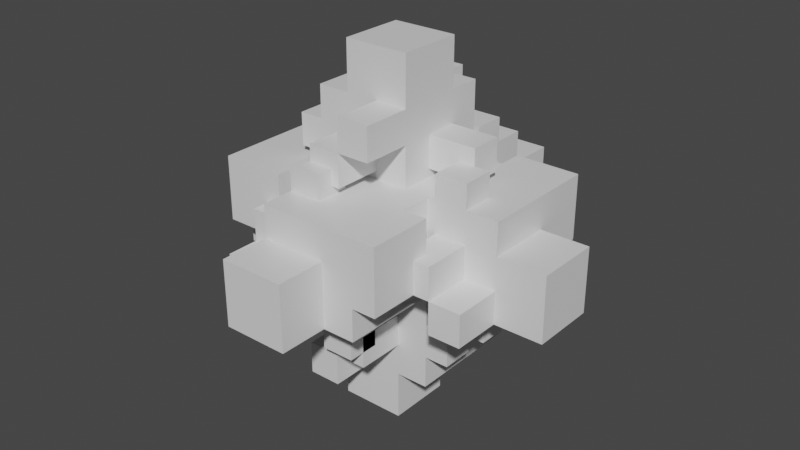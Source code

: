 # Source: RandCube1.blend  (saved by Blender 2.80.75; exported with 4.5.12 LTS)
import bpy
from mathutils import Matrix  # noqa: F401  (used for matrix-valued properties, if any)

bpy.ops.wm.read_factory_settings(use_empty=True)
scene = bpy.context.scene
scene.name = 'Scene'

# ---- collections
col_collection = bpy.data.collections.new('Collection'); scene.collection.children.link(col_collection)

# ---- materials (node trees are filled in below, after node groups)
mat_material = bpy.data.materials.new('Material')
mat_material.alpha_threshold = 0.0
mat_material.use_transparent_shadow = False
mat_material.line_color = (0.0, 0.0, 0.0, 1.0)

# ---- material node trees
mat_material.use_nodes = True; mat_material.node_tree.nodes.clear()
_N = mat_material.node_tree.nodes; _L = mat_material.node_tree.links
n0 = _N.new('ShaderNodeOutputMaterial'); n0.name = 'Material Output'; n0.location = (300, 300)
n1 = _N.new('ShaderNodeBsdfPrincipled'); n1.name = 'Principled BSDF'; n1.location = (10, 300)
n1.distribution = 'GGX'
n1.subsurface_method = 'BURLEY'
n1.inputs[2].default_value = 0.4
n1.inputs[3].default_value = 1.45
n1.inputs[27].default_value = (0.0, 0.0, 0.0, 1.0)
n1.inputs[28].default_value = 1.0
_L.new(n1.outputs[0], n0.inputs[0])
n0.is_active_output = True

# ---- world
world_world = bpy.data.worlds.new('World'); scene.world = world_world
world_world.use_nodes = True; world_world.node_tree.nodes.clear()
_N = world_world.node_tree.nodes; _L = world_world.node_tree.links
n0 = _N.new('ShaderNodeOutputWorld'); n0.name = 'World Output'; n0.location = (300, 300)
n1 = _N.new('ShaderNodeBackground'); n1.name = 'Background'; n1.location = (10, 300)
n1.inputs[0].default_value = (0.05088, 0.05088, 0.05088, 1.0)
_L.new(n1.outputs[0], n0.inputs[0])
n0.is_active_output = True
world_world.color = (0.05088, 0.05088, 0.05088)
world_world.use_sun_shadow = False
world_world.sun_shadow_jitter_overblur = 0.0

# ---- meshes
me_tessellation = bpy.data.meshes.new('Tessellation')
me_tessellation.from_pydata([(-1.571, 0.4286, 0.7143), (-0.4286, 0.4286, 0.7143), (-1.571, -0.7143, 0.7143), (-0.4286, -0.7143, 0.7143), (-1.571, 0.4286, -0.4286), (-0.4286, 0.4286, -0.4286), (-1.571, -0.7143, -0.4286), (-0.4286, -0.7143, -0.4286), (-0.4286, 0.04762, -0.4286), (-0.4286, -0.3333, -0.4286), (-1.571, 0.04762, 0.7143), (-1.571, -0.3333, 0.7143), (-1.571, -0.3333, -0.4286), (-1.571, 0.04762, -0.4286), (-0.4286, -0.3333, 0.7143), (-0.4286, 0.04762, 0.7143), (-1.19, 0.4286, 0.7143), (-0.8095, 0.4286, 0.7143), (-0.8095, -0.7143, -0.4286), (-1.19, -0.7143, -0.4286), (-1.19, -0.7143, 0.7143), (-0.8095, -0.7143, 0.7143), (-1.19, 0.4286, -0.4286), (-0.8095, 0.4286, -0.4286), (-1.19, 0.04762, 0.7143), (-0.8095, 0.04762, 0.7143), (-1.19, -0.3333, 0.7143), (-0.8095, -0.3333, 0.7143), (-1.19, -0.3333, -0.4286), (-0.8095, -0.3333, -0.4286), (-1.19, 0.04762, -0.4286), (-0.8095, 0.04762, -0.4286), (-0.4286, 0.4286, 0.3333), (-0.4286, 0.4286, -0.04762), (-1.571, -0.7143, 0.3333), (-1.571, -0.7143, -0.04762), (-0.4286, -0.7143, -0.04762), (-0.4286, -0.7143, 0.3333), (-1.571, 0.4286, -0.04762), (-1.571, 0.4286, 0.3333), (-0.4286, 0.04762, 0.3333), (-0.4286, 0.04762, -0.04762), (-0.4286, -0.3333, 0.3333), (-1.571, 1.0, -0.4286), (-1.19, 0.4286, 1.0), (-1.571, 0.04762, 0.3333), (-1.571, -0.3333, -0.04762), (-1.571, -0.3333, 0.3333), (-0.8095, 0.4286, -0.04762), (-0.8095, 0.4286, 0.3333), (-1.19, 0.4286, -0.04762), (-1.19, 0.4286, 0.3333), (-0.8095, -0.7143, 0.3333), (-0.8095, -0.7143, -0.04762), (-2.143, 0.04762, -0.4286), (-1.19, -0.7143, -0.04762), (-1.571, -1.0, 0.7143), (-1.19, -1.0, 0.7143), (-0.8095, -1.0, 0.7143), (-1.571, -1.0, 0.3333), (-1.571, -1.0, -0.04762), (-0.8095, -1.0, 0.3333), (-0.8095, -1.0, -0.04762), (-1.19, -1.0, 0.3333), (-1.19, -1.0, -0.04762), (-2.143, 0.4286, -0.4286), (-2.143, -0.3333, -0.4286), (-2.143, 0.4286, -0.04762), (-2.143, 0.4286, 0.3333), (-2.143, 0.04762, -0.04762), (-2.143, 0.04762, 0.3333), (-2.143, -0.3333, -0.04762), (-2.143, -0.3333, 0.3333), (-0.8095, 0.4286, 1.0), (-1.19, 0.04762, 1.0), (-0.8095, 0.04762, 1.0), (0.1429, -0.3333, -0.4286), (0.1429, -0.7143, -0.4286), (0.1429, 0.04762, -0.4286), (0.1429, 0.04762, -0.04762), (0.1429, -0.3333, -0.04762), (0.1429, -0.7143, -0.04762), (0.1429, -0.7143, 0.3333), (0.1429, 0.04762, 0.3333), (0.1429, -0.3333, 0.3333), (-1.19, 1.0, -0.4286), (-1.571, 1.0, -0.04762), (-0.8095, 1.0, -0.04762), (-0.8095, 1.0, 0.3333), (-1.19, 1.0, -0.04762), (-1.19, 1.0, 0.3333), (-1.19, -0.3333, -1.0), (-0.8095, -0.3333, -1.0), (-1.19, 0.04762, -1.0), (-0.8095, 0.04762, -1.0), (0.4286, 1.571, 0.7143), (0.4286, 0.4286, 0.7143), (-0.7143, 1.571, 0.7143), (-0.7143, 0.4286, 0.7143), (0.4286, 1.571, -0.4286), (0.4286, 0.4286, -0.4286), (-0.7143, 1.571, -0.4286), (-0.7143, 0.4286, -0.4286), (0.04762, 0.4286, -0.4286), (-0.3333, 0.4286, -0.4286), (0.04762, 1.571, 0.7143), (-0.3333, 1.571, 0.7143), (-0.3333, 1.571, -0.4286), (0.04762, 1.571, -0.4286), (-0.3333, 0.4286, 0.7143), (0.04762, 0.4286, 0.7143), (0.4286, 1.19, 0.7143), (0.4286, 0.8095, 0.7143), (-0.7143, 0.8095, -0.4286), (-0.7143, 1.19, -0.4286), (-0.7143, 1.19, 0.7143), (-0.7143, 0.8095, 0.7143), (0.4286, 1.19, -0.4286), (0.4286, 0.8095, -0.4286), (0.04762, 1.19, 0.7143), (0.04762, 0.8095, 0.7143), (-0.3333, 1.19, 0.7143), (-0.3333, 0.8095, 0.7143), (-0.3333, 1.19, -0.4286), (-0.3333, 0.8095, -0.4286), (0.04762, 1.19, -0.4286), (0.04762, 0.8095, -0.4286), (0.4286, 0.4286, 0.3333), (0.4286, 0.4286, -0.04762), (-0.7143, 1.571, 0.3333), (-0.7143, 1.571, -0.04762), (-0.7143, 0.4286, -0.04762), (-0.7143, 0.4286, 0.3333), (0.4286, 1.571, -0.04762), (0.4286, 1.571, 0.3333), (0.04762, 0.4286, 0.3333), (0.04762, 0.4286, -0.04762), (-0.3333, 0.4286, 0.3333), (1.0, 1.571, -0.4286), (0.4286, 1.19, 1.0), (0.04762, 1.571, 0.3333), (-0.3333, 1.571, -0.04762), (-0.3333, 1.571, 0.3333), (0.4286, 0.8095, -0.04762), (0.4286, 0.8095, 0.3333), (0.4286, 1.19, -0.04762), (0.4286, 1.19, 0.3333), (-0.7143, 0.8095, 0.3333), (-0.7143, 0.8095, -0.04762), (0.04762, 2.143, -0.4286), (-0.7143, 1.19, -0.04762), (-1.0, 1.571, 0.7143), (-1.0, 1.19, 0.7143), (-1.0, 0.8095, 0.7143), (-1.0, 1.571, 0.3333), (-1.0, 1.571, -0.04762), (-1.0, 0.8095, 0.3333), (-1.0, 0.8095, -0.04762), (-1.0, 1.19, 0.3333), (-1.0, 1.19, -0.04762), (0.4286, 2.143, -0.4286), (-0.3333, 2.143, -0.4286), (0.4286, 2.143, -0.04762), (0.4286, 2.143, 0.3333), (0.04762, 2.143, -0.04762), (0.04762, 2.143, 0.3333), (-0.3333, 2.143, -0.04762), (-0.3333, 2.143, 0.3333), (0.4286, 0.8095, 1.0), (0.04762, 1.19, 1.0), (0.04762, 0.8095, 1.0), (-0.3333, -0.1429, -0.4286), (-0.7143, -0.1429, -0.4286), (0.04762, -0.1429, -0.4286), (0.04762, -0.1429, -0.04762), (-0.3333, -0.1429, -0.04762), (-0.7143, -0.1429, -0.04762), (-0.7143, -0.1429, 0.3333), (0.04762, -0.1429, 0.3333), (-0.3333, -0.1429, 0.3333), (1.0, 1.19, -0.4286), (1.0, 1.571, -0.04762), (1.0, 0.8095, -0.04762), (1.0, 0.8095, 0.3333), (1.0, 1.19, -0.04762), (1.0, 1.19, 0.3333), (-0.3333, 1.19, -1.0), (-0.3333, 0.8095, -1.0), (0.04762, 1.19, -1.0), (0.04762, 0.8095, -1.0), (1.571, -0.4286, 0.7143), (0.4286, -0.4286, 0.7143), (1.571, 0.7143, 0.7143), (0.4286, 0.7143, 0.7143), (1.571, -0.4286, -0.4286), (0.4286, -0.4286, -0.4286), (1.571, 0.7143, -0.4286), (0.4286, 0.7143, -0.4286), (0.4286, -0.04762, -0.4286), (0.4286, 0.3333, -0.4286), (1.571, -0.04762, 0.7143), (1.571, 0.3333, 0.7143), (1.571, 0.3333, -0.4286), (1.571, -0.04762, -0.4286), (0.4286, 0.3333, 0.7143), (0.4286, -0.04762, 0.7143), (1.19, -0.4286, 0.7143), (0.8095, -0.4286, 0.7143), (0.8095, 0.7143, -0.4286), (1.19, 0.7143, -0.4286), (1.19, 0.7143, 0.7143), (0.8095, 0.7143, 0.7143), (1.19, -0.4286, -0.4286), (0.8095, -0.4286, -0.4286), (1.19, -0.04762, 0.7143), (0.8095, -0.04762, 0.7143), (1.19, 0.3333, 0.7143), (0.8095, 0.3333, 0.7143), (1.19, 0.3333, -0.4286), (0.8095, 0.3333, -0.4286), (1.19, -0.04762, -0.4286), (0.8095, -0.04762, -0.4286), (0.4286, -0.4286, 0.3333), (0.4286, -0.4286, -0.04762), (1.571, 0.7143, 0.3333), (1.571, 0.7143, -0.04762), (0.4286, 0.7143, -0.04762), (0.4286, 0.7143, 0.3333), (1.571, -0.4286, -0.04762), (1.571, -0.4286, 0.3333), (0.4286, -0.04762, 0.3333), (0.4286, -0.04762, -0.04762), (0.4286, 0.3333, 0.3333), (1.571, -1.0, -0.4286), (1.19, -0.4286, 1.0), (1.571, -0.04762, 0.3333), (1.571, 0.3333, -0.04762), (1.571, 0.3333, 0.3333), (0.8095, -0.4286, -0.04762), (0.8095, -0.4286, 0.3333), (1.19, -0.4286, -0.04762), (1.19, -0.4286, 0.3333), (0.8095, 0.7143, 0.3333), (0.8095, 0.7143, -0.04762), (2.143, -0.04762, -0.4286), (1.19, 0.7143, -0.04762), (1.571, 1.0, 0.7143), (1.19, 1.0, 0.7143), (0.8095, 1.0, 0.7143), (1.571, 1.0, 0.3333), (1.571, 1.0, -0.04762), (0.8095, 1.0, 0.3333), (0.8095, 1.0, -0.04762), (1.19, 1.0, 0.3333), (1.19, 1.0, -0.04762), (2.143, -0.4286, -0.4286), (2.143, 0.3333, -0.4286), (2.143, -0.4286, -0.04762), (2.143, -0.4286, 0.3333), (2.143, -0.04762, -0.04762), (2.143, -0.04762, 0.3333), (2.143, 0.3333, -0.04762), (2.143, 0.3333, 0.3333), (0.8095, -0.4286, 1.0), (1.19, -0.04762, 1.0), (0.8095, -0.04762, 1.0), (-0.1429, 0.3333, -0.4286), (-0.1429, 0.7143, -0.4286), (-0.1429, -0.04762, -0.4286), (-0.1429, -0.04762, -0.04762), (-0.1429, 0.3333, -0.04762), (-0.1429, 0.7143, -0.04762), (-0.1429, 0.7143, 0.3333), (-0.1429, -0.04762, 0.3333), (-0.1429, 0.3333, 0.3333), (1.19, -1.0, -0.4286), (1.571, -1.0, -0.04762), (0.8095, -1.0, -0.04762), (0.8095, -1.0, 0.3333), (1.19, -1.0, -0.04762), (1.19, -1.0, 0.3333), (1.19, 0.3333, -1.0), (0.8095, 0.3333, -1.0), (1.19, -0.04762, -1.0), (0.8095, -0.04762, -1.0), (-0.4286, -1.571, 0.7143), (-0.4286, -0.4286, 0.7143), (0.7143, -1.571, 0.7143), (0.7143, -0.4286, 0.7143), (-0.4286, -1.571, -0.4286), (-0.4286, -0.4286, -0.4286), (0.7143, -1.571, -0.4286), (0.7143, -0.4286, -0.4286), (-0.04762, -0.4286, -0.4286), (0.3333, -0.4286, -0.4286), (-0.04762, -1.571, 0.7143), (0.3333, -1.571, 0.7143), (0.3333, -1.571, -0.4286), (-0.04762, -1.571, -0.4286), (0.3333, -0.4286, 0.7143), (-0.04762, -0.4286, 0.7143), (-0.4286, -1.19, 0.7143), (-0.4286, -0.8095, 0.7143), (0.7143, -0.8095, -0.4286), (0.7143, -1.19, -0.4286), (0.7143, -1.19, 0.7143), (0.7143, -0.8095, 0.7143), (-0.4286, -1.19, -0.4286), (-0.4286, -0.8095, -0.4286), (-0.04762, -1.19, 0.7143), (-0.04762, -0.8095, 0.7143), (0.3333, -1.19, 0.7143), (0.3333, -0.8095, 0.7143), (0.3333, -1.19, -0.4286), (0.3333, -0.8095, -0.4286), (-0.04762, -1.19, -0.4286), (-0.04762, -0.8095, -0.4286), (-0.4286, -0.4286, 0.3333), (-0.4286, -0.4286, -0.04762), (0.7143, -1.571, 0.3333), (0.7143, -1.571, -0.04762), (0.7143, -0.4286, -0.04762), (0.7143, -0.4286, 0.3333), (-0.4286, -1.571, -0.04762), (-0.4286, -1.571, 0.3333), (-0.04762, -0.4286, 0.3333), (-0.04762, -0.4286, -0.04762), (0.3333, -0.4286, 0.3333), (-1.0, -1.571, -0.4286), (-0.4286, -1.19, 1.0), (-0.04762, -1.571, 0.3333), (0.3333, -1.571, -0.04762), (0.3333, -1.571, 0.3333), (-0.4286, -0.8095, -0.04762), (-0.4286, -0.8095, 0.3333), (-0.4286, -1.19, -0.04762), (-0.4286, -1.19, 0.3333), (0.7143, -0.8095, 0.3333), (0.7143, -0.8095, -0.04762), (-0.04762, -2.143, -0.4286), (0.7143, -1.19, -0.04762), (1.0, -1.571, 0.7143), (1.0, -1.19, 0.7143), (1.0, -0.8095, 0.7143), (1.0, -1.571, 0.3333), (1.0, -1.571, -0.04762), (1.0, -0.8095, 0.3333), (1.0, -0.8095, -0.04762), (1.0, -1.19, 0.3333), (1.0, -1.19, -0.04762), (-0.4286, -2.143, -0.4286), (0.3333, -2.143, -0.4286), (-0.4286, -2.143, -0.04762), (-0.4286, -2.143, 0.3333), (-0.04762, -2.143, -0.04762), (-0.04762, -2.143, 0.3333), (0.3333, -2.143, -0.04762), (0.3333, -2.143, 0.3333), (-0.4286, -0.8095, 1.0), (-0.04762, -1.19, 1.0), (-0.04762, -0.8095, 1.0), (0.3333, 0.1429, -0.4286), (0.7143, 0.1429, -0.4286), (-0.04762, 0.1429, -0.4286), (-0.04762, 0.1429, -0.04762), (0.3333, 0.1429, -0.04762), (0.7143, 0.1429, -0.04762), (0.7143, 0.1429, 0.3333), (-0.04762, 0.1429, 0.3333), (0.3333, 0.1429, 0.3333), (-1.0, -1.19, -0.4286), (-1.0, -1.571, -0.04762), (-1.0, -0.8095, -0.04762), (-1.0, -0.8095, 0.3333), (-1.0, -1.19, -0.04762), (-1.0, -1.19, 0.3333), (0.3333, -1.19, -1.0), (0.3333, -0.8095, -1.0), (-0.04762, -1.19, -1.0), (-0.04762, -0.8095, -1.0), (0.7143, -0.4286, -1.571), (0.7143, -0.4286, -0.4286), (0.7143, 0.7143, -1.571), (0.7143, 0.7143, -0.4286), (-0.4286, -0.4286, -1.571), (-0.4286, -0.4286, -0.4286), (-0.4286, 0.7143, -1.571), (-0.4286, 0.7143, -0.4286), (-0.4286, -0.04762, -0.4286), (-0.4286, 0.3333, -0.4286), (0.7143, -0.04762, -1.571), (0.7143, 0.3333, -1.571), (-0.4286, 0.3333, -1.571), (-0.4286, -0.04762, -1.571), (0.7143, 0.3333, -0.4286), (0.7143, -0.04762, -0.4286), (0.7143, -0.4286, -1.19), (0.7143, -0.4286, -0.8095), (-0.4286, 0.7143, -0.8095), (-0.4286, 0.7143, -1.19), (0.7143, 0.7143, -1.19), (0.7143, 0.7143, -0.8095), (-0.4286, -0.4286, -1.19), (-0.4286, -0.4286, -0.8095), (0.7143, -0.04762, -1.19), (0.7143, -0.04762, -0.8095), (0.7143, 0.3333, -1.19), (0.7143, 0.3333, -0.8095), (-0.4286, 0.3333, -1.19), (-0.4286, 0.3333, -0.8095), (-0.4286, -0.04762, -1.19), (-0.4286, -0.04762, -0.8095), (0.3333, -0.4286, -0.4286), (-0.04762, -0.4286, -0.4286), (0.3333, 0.7143, -1.571), (-0.04762, 0.7143, -1.571), (-0.04762, 0.7143, -0.4286), (0.3333, 0.7143, -0.4286), (-0.04762, -0.4286, -1.571), (0.3333, -0.4286, -1.571), (0.3333, -0.04762, -0.4286), (-0.04762, -0.04762, -0.4286), (0.3333, 0.3333, -0.4286), (-0.4286, -1.0, -1.571), (1.0, -0.4286, -1.19), (0.3333, -0.04762, -1.571), (-0.04762, 0.3333, -1.571), (0.3333, 0.3333, -1.571), (-0.04762, -0.4286, -0.8095), (0.3333, -0.4286, -0.8095), (-0.04762, -0.4286, -1.19), (0.3333, -0.4286, -1.19), (0.3333, 0.7143, -0.8095), (-0.04762, 0.7143, -0.8095), (-0.4286, -0.04762, -2.143), (-0.04762, 0.7143, -1.19), (0.7143, 1.0, -1.571), (0.7143, 1.0, -1.19), (0.7143, 1.0, -0.8095), (0.3333, 1.0, -1.571), (-0.04762, 1.0, -1.571), (0.3333, 1.0, -0.8095), (-0.04762, 1.0, -0.8095), (0.3333, 1.0, -1.19), (-0.04762, 1.0, -1.19), (-0.4286, -0.4286, -2.143), (-0.4286, 0.3333, -2.143), (-0.04762, -0.4286, -2.143), (0.3333, -0.4286, -2.143), (-0.04762, -0.04762, -2.143), (0.3333, -0.04762, -2.143), (-0.04762, 0.3333, -2.143), (0.3333, 0.3333, -2.143), (1.0, -0.4286, -0.8095), (1.0, -0.04762, -1.19), (1.0, -0.04762, -0.8095), (-0.4286, 0.3333, 0.1429), (-0.4286, 0.7143, 0.1429), (-0.4286, -0.04762, 0.1429), (-0.04762, -0.04762, 0.1429), (-0.04762, 0.3333, 0.1429), (-0.04762, 0.7143, 0.1429), (0.3333, 0.7143, 0.1429), (0.3333, -0.04762, 0.1429), (0.3333, 0.3333, 0.1429), (-0.4286, -1.0, -1.19), (-0.04762, -1.0, -1.571), (-0.04762, -1.0, -0.8095), (0.3333, -1.0, -0.8095), (-0.04762, -1.0, -1.19), (0.3333, -1.0, -1.19), (-1.0, 0.3333, -1.19), (-1.0, 0.3333, -0.8095), (-1.0, -0.04762, -1.19), (-1.0, -0.04762, -0.8095), (-0.7143, -0.4286, 1.571), (-0.7143, -0.4286, 0.4286), (-0.7143, 0.7143, 1.571), (-0.7143, 0.7143, 0.4286), (0.4286, -0.4286, 1.571), (0.4286, -0.4286, 0.4286), (0.4286, 0.7143, 1.571), (0.4286, 0.7143, 0.4286), (0.4286, -0.04762, 0.4286), (0.4286, 0.3333, 0.4286), (-0.7143, -0.04762, 1.571), (-0.7143, 0.3333, 1.571), (0.4286, 0.3333, 1.571), (0.4286, -0.04762, 1.571), (-0.7143, 0.3333, 0.4286), (-0.7143, -0.04762, 0.4286), (-0.7143, -0.4286, 1.19), (-0.7143, -0.4286, 0.8095), (0.4286, 0.7143, 0.8095), (0.4286, 0.7143, 1.19), (-0.7143, 0.7143, 1.19), (-0.7143, 0.7143, 0.8095), (0.4286, -0.4286, 1.19), (0.4286, -0.4286, 0.8095), (-0.7143, -0.04762, 1.19), (-0.7143, -0.04762, 0.8095), (-0.7143, 0.3333, 1.19), (-0.7143, 0.3333, 0.8095), (0.4286, 0.3333, 1.19), (0.4286, 0.3333, 0.8095), (0.4286, -0.04762, 1.19), (0.4286, -0.04762, 0.8095), (-0.3333, -0.4286, 0.4286), (0.04762, -0.4286, 0.4286), (-0.3333, 0.7143, 1.571), (0.04762, 0.7143, 1.571), (0.04762, 0.7143, 0.4286), (-0.3333, 0.7143, 0.4286), (0.04762, -0.4286, 1.571), (-0.3333, -0.4286, 1.571), (-0.3333, -0.04762, 0.4286), (0.04762, -0.04762, 0.4286), (-0.3333, 0.3333, 0.4286), (0.4286, -1.0, 1.571), (-1.0, -0.4286, 1.19), (-0.3333, -0.04762, 1.571), (0.04762, 0.3333, 1.571), (-0.3333, 0.3333, 1.571), (0.04762, -0.4286, 0.8095), (-0.3333, -0.4286, 0.8095), (0.04762, -0.4286, 1.19), (-0.3333, -0.4286, 1.19), (-0.3333, 0.7143, 0.8095), (0.04762, 0.7143, 0.8095), (0.4286, -0.04762, 2.143), (0.04762, 0.7143, 1.19), (-0.7143, 1.0, 1.571), (-0.7143, 1.0, 1.19), (-0.7143, 1.0, 0.8095), (-0.3333, 1.0, 1.571), (0.04762, 1.0, 1.571), (-0.3333, 1.0, 0.8095), (0.04762, 1.0, 0.8095), (-0.3333, 1.0, 1.19), (0.04762, 1.0, 1.19), (0.4286, -0.4286, 2.143), (0.4286, 0.3333, 2.143), (0.04762, -0.4286, 2.143), (-0.3333, -0.4286, 2.143), (0.04762, -0.04762, 2.143), (-0.3333, -0.04762, 2.143), (0.04762, 0.3333, 2.143), (-0.3333, 0.3333, 2.143), (-1.0, -0.4286, 0.8095), (-1.0, -0.04762, 1.19), (-1.0, -0.04762, 0.8095), (0.4286, 0.3333, -0.1429), (0.4286, 0.7143, -0.1429), (0.4286, -0.04762, -0.1429), (0.04762, -0.04762, -0.1429), (0.04762, 0.3333, -0.1429), (0.04762, 0.7143, -0.1429), (-0.3333, 0.7143, -0.1429), (-0.3333, -0.04762, -0.1429), (-0.3333, 0.3333, -0.1429), (0.4286, -1.0, 1.19), (0.04762, -1.0, 1.571), (0.04762, -1.0, 0.8095), (-0.3333, -1.0, 0.8095), (0.04762, -1.0, 1.19), (-0.3333, -1.0, 1.19), (1.0, 0.3333, 1.19), (1.0, 0.3333, 0.8095), (1.0, -0.04762, 1.19), (1.0, -0.04762, 0.8095)], [], [(46, 12, 6, 35), (55, 35, 6, 19), (30, 13, 4, 22), (42, 14, 3, 37), (26, 11, 2, 20), (51, 39, 0, 16), (16, 0, 10, 24), (24, 10, 11, 26), (32, 1, 15, 40), (40, 15, 14, 42), (19, 6, 12, 28), (28, 12, 13, 30), (13, 12, 66, 54), (45, 39, 68, 70), (9, 29, 31, 8), (28, 30, 93, 91), (7, 18, 29, 9), (18, 19, 28, 29), (15, 25, 27, 14), (25, 24, 26, 27), (1, 17, 25, 15), (25, 17, 73, 75), (32, 49, 17, 1), (49, 51, 16, 17), (14, 27, 21, 3), (27, 26, 20, 21), (8, 31, 23, 5), (31, 30, 22, 23), (36, 53, 18, 7), (53, 55, 19, 18), (35, 55, 64, 60), (34, 35, 60, 59), (3, 21, 52, 37), (37, 52, 53, 36), (23, 22, 50, 48), (51, 49, 88, 90), (5, 23, 48, 33), (33, 48, 49, 32), (10, 45, 47, 11), (12, 46, 71, 66), (0, 39, 45, 10), (39, 38, 67, 68), (7, 9, 76, 77), (9, 8, 78, 76), (5, 33, 41, 8), (33, 32, 40, 41), (38, 50, 89, 86), (50, 38, 39, 51), (42, 37, 82, 84), (37, 36, 81, 82), (55, 53, 62, 64), (20, 2, 56, 57), (11, 47, 34, 2), (47, 46, 35, 34), (58, 57, 63, 61), (61, 63, 64, 62), (57, 56, 59, 63), (63, 59, 60, 64), (53, 52, 61, 62), (21, 20, 57, 58), (2, 34, 59, 56), (52, 21, 58, 61), (67, 65, 54, 69), (69, 54, 66, 71), (70, 69, 71, 72), (68, 67, 69, 70), (47, 45, 70, 72), (38, 4, 65, 67), (46, 47, 72, 71), (4, 13, 54, 65), (73, 44, 74, 75), (24, 25, 75, 74), (17, 16, 44, 73), (16, 24, 74, 44), (78, 79, 80, 76), (79, 83, 84, 80), (76, 80, 81, 77), (80, 84, 82, 81), (8, 41, 79, 78), (40, 42, 84, 83), (36, 7, 77, 81), (41, 40, 83, 79), (87, 89, 90, 88), (85, 43, 86, 89), (22, 4, 43, 85), (50, 22, 85, 89), (50, 51, 90, 89), (48, 50, 89, 87), (4, 38, 86, 43), (49, 48, 87, 88), (92, 91, 93, 94), (30, 31, 94, 93), (29, 28, 91, 92), (31, 29, 92, 94), (141, 107, 101, 130), (150, 130, 101, 114), (125, 108, 99, 117), (137, 109, 98, 132), (121, 106, 97, 115), (146, 134, 95, 111), (111, 95, 105, 119), (119, 105, 106, 121), (127, 96, 110, 135), (135, 110, 109, 137), (114, 101, 107, 123), (123, 107, 108, 125), (108, 107, 161, 149), (140, 134, 163, 165), (104, 124, 126, 103), (123, 125, 188, 186), (102, 113, 124, 104), (113, 114, 123, 124), (110, 120, 122, 109), (120, 119, 121, 122), (96, 112, 120, 110), (120, 112, 168, 170), (127, 144, 112, 96), (144, 146, 111, 112), (109, 122, 116, 98), (122, 121, 115, 116), (103, 126, 118, 100), (126, 125, 117, 118), (131, 148, 113, 102), (148, 150, 114, 113), (130, 150, 159, 155), (129, 130, 155, 154), (98, 116, 147, 132), (132, 147, 148, 131), (118, 117, 145, 143), (146, 144, 183, 185), (100, 118, 143, 128), (128, 143, 144, 127), (105, 140, 142, 106), (107, 141, 166, 161), (95, 134, 140, 105), (134, 133, 162, 163), (102, 104, 171, 172), (104, 103, 173, 171), (100, 128, 136, 103), (128, 127, 135, 136), (133, 145, 184, 181), (145, 133, 134, 146), (137, 132, 177, 179), (132, 131, 176, 177), (150, 148, 157, 159), (115, 97, 151, 152), (106, 142, 129, 97), (142, 141, 130, 129), (153, 152, 158, 156), (156, 158, 159, 157), (152, 151, 154, 158), (158, 154, 155, 159), (148, 147, 156, 157), (116, 115, 152, 153), (97, 129, 154, 151), (147, 116, 153, 156), (162, 160, 149, 164), (164, 149, 161, 166), (165, 164, 166, 167), (163, 162, 164, 165), (142, 140, 165, 167), (133, 99, 160, 162), (141, 142, 167, 166), (99, 108, 149, 160), (168, 139, 169, 170), (119, 120, 170, 169), (112, 111, 139, 168), (111, 119, 169, 139), (173, 174, 175, 171), (174, 178, 179, 175), (171, 175, 176, 172), (175, 179, 177, 176), (103, 136, 174, 173), (135, 137, 179, 178), (131, 102, 172, 176), (136, 135, 178, 174), (182, 184, 185, 183), (180, 138, 181, 184), (117, 99, 138, 180), (145, 117, 180, 184), (145, 146, 185, 184), (143, 145, 184, 182), (99, 133, 181, 138), (144, 143, 182, 183), (187, 186, 188, 189), (125, 126, 189, 188), (124, 123, 186, 187), (126, 124, 187, 189), (236, 202, 196, 225), (245, 225, 196, 209), (220, 203, 194, 212), (232, 204, 193, 227), (216, 201, 192, 210), (241, 229, 190, 206), (206, 190, 200, 214), (214, 200, 201, 216), (222, 191, 205, 230), (230, 205, 204, 232), (209, 196, 202, 218), (218, 202, 203, 220), (203, 202, 256, 244), (235, 229, 258, 260), (199, 219, 221, 198), (218, 220, 283, 281), (197, 208, 219, 199), (208, 209, 218, 219), (205, 215, 217, 204), (215, 214, 216, 217), (191, 207, 215, 205), (215, 207, 263, 265), (222, 239, 207, 191), (239, 241, 206, 207), (204, 217, 211, 193), (217, 216, 210, 211), (198, 221, 213, 195), (221, 220, 212, 213), (226, 243, 208, 197), (243, 245, 209, 208), (225, 245, 254, 250), (224, 225, 250, 249), (193, 211, 242, 227), (227, 242, 243, 226), (213, 212, 240, 238), (241, 239, 278, 280), (195, 213, 238, 223), (223, 238, 239, 222), (200, 235, 237, 201), (202, 236, 261, 256), (190, 229, 235, 200), (229, 228, 257, 258), (197, 199, 266, 267), (199, 198, 268, 266), (195, 223, 231, 198), (223, 222, 230, 231), (228, 240, 279, 276), (240, 228, 229, 241), (232, 227, 272, 274), (227, 226, 271, 272), (245, 243, 252, 254), (210, 192, 246, 247), (201, 237, 224, 192), (237, 236, 225, 224), (248, 247, 253, 251), (251, 253, 254, 252), (247, 246, 249, 253), (253, 249, 250, 254), (243, 242, 251, 252), (211, 210, 247, 248), (192, 224, 249, 246), (242, 211, 248, 251), (257, 255, 244, 259), (259, 244, 256, 261), (260, 259, 261, 262), (258, 257, 259, 260), (237, 235, 260, 262), (228, 194, 255, 257), (236, 237, 262, 261), (194, 203, 244, 255), (263, 234, 264, 265), (214, 215, 265, 264), (207, 206, 234, 263), (206, 214, 264, 234), (268, 269, 270, 266), (269, 273, 274, 270), (266, 270, 271, 267), (270, 274, 272, 271), (198, 231, 269, 268), (230, 232, 274, 273), (226, 197, 267, 271), (231, 230, 273, 269), (277, 279, 280, 278), (275, 233, 276, 279), (212, 194, 233, 275), (240, 212, 275, 279), (240, 241, 280, 279), (238, 240, 279, 277), (194, 228, 276, 233), (239, 238, 277, 278), (282, 281, 283, 284), (220, 221, 284, 283), (219, 218, 281, 282), (221, 219, 282, 284), (331, 297, 291, 320), (340, 320, 291, 304), (315, 298, 289, 307), (327, 299, 288, 322), (311, 296, 287, 305), (336, 324, 285, 301), (301, 285, 295, 309), (309, 295, 296, 311), (317, 286, 300, 325), (325, 300, 299, 327), (304, 291, 297, 313), (313, 297, 298, 315), (298, 297, 351, 339), (330, 324, 353, 355), (294, 314, 316, 293), (313, 315, 378, 376), (292, 303, 314, 294), (303, 304, 313, 314), (300, 310, 312, 299), (310, 309, 311, 312), (286, 302, 310, 300), (310, 302, 358, 360), (317, 334, 302, 286), (334, 336, 301, 302), (299, 312, 306, 288), (312, 311, 305, 306), (293, 316, 308, 290), (316, 315, 307, 308), (321, 338, 303, 292), (338, 340, 304, 303), (320, 340, 349, 345), (319, 320, 345, 344), (288, 306, 337, 322), (322, 337, 338, 321), (308, 307, 335, 333), (336, 334, 373, 375), (290, 308, 333, 318), (318, 333, 334, 317), (295, 330, 332, 296), (297, 331, 356, 351), (285, 324, 330, 295), (324, 323, 352, 353), (292, 294, 361, 362), (294, 293, 363, 361), (290, 318, 326, 293), (318, 317, 325, 326), (323, 335, 374, 371), (335, 323, 324, 336), (327, 322, 367, 369), (322, 321, 366, 367), (340, 338, 347, 349), (305, 287, 341, 342), (296, 332, 319, 287), (332, 331, 320, 319), (343, 342, 348, 346), (346, 348, 349, 347), (342, 341, 344, 348), (348, 344, 345, 349), (338, 337, 346, 347), (306, 305, 342, 343), (287, 319, 344, 341), (337, 306, 343, 346), (352, 350, 339, 354), (354, 339, 351, 356), (355, 354, 356, 357), (353, 352, 354, 355), (332, 330, 355, 357), (323, 289, 350, 352), (331, 332, 357, 356), (289, 298, 339, 350), (358, 329, 359, 360), (309, 310, 360, 359), (302, 301, 329, 358), (301, 309, 359, 329), (363, 364, 365, 361), (364, 368, 369, 365), (361, 365, 366, 362), (365, 369, 367, 366), (293, 326, 364, 363), (325, 327, 369, 368), (321, 292, 362, 366), (326, 325, 368, 364), (372, 374, 375, 373), (370, 328, 371, 374), (307, 289, 328, 370), (335, 307, 370, 374), (335, 336, 375, 374), (333, 335, 374, 372), (289, 323, 371, 328), (334, 333, 372, 373), (377, 376, 378, 379), (315, 316, 379, 378), (314, 313, 376, 377), (316, 314, 377, 379), (426, 392, 386, 415), (435, 415, 386, 399), (410, 393, 384, 402), (422, 394, 383, 417), (406, 391, 382, 400), (431, 419, 380, 396), (396, 380, 390, 404), (404, 390, 391, 406), (412, 381, 395, 420), (420, 395, 394, 422), (399, 386, 392, 408), (408, 392, 393, 410), (393, 392, 446, 434), (425, 419, 448, 450), (389, 409, 411, 388), (408, 410, 473, 471), (387, 398, 409, 389), (398, 399, 408, 409), (395, 405, 407, 394), (405, 404, 406, 407), (381, 397, 405, 395), (405, 397, 453, 455), (412, 429, 397, 381), (429, 431, 396, 397), (394, 407, 401, 383), (407, 406, 400, 401), (388, 411, 403, 385), (411, 410, 402, 403), (416, 433, 398, 387), (433, 435, 399, 398), (415, 435, 444, 440), (414, 415, 440, 439), (383, 401, 432, 417), (417, 432, 433, 416), (403, 402, 430, 428), (431, 429, 468, 470), (385, 403, 428, 413), (413, 428, 429, 412), (390, 425, 427, 391), (392, 426, 451, 446), (380, 419, 425, 390), (419, 418, 447, 448), (387, 389, 456, 457), (389, 388, 458, 456), (385, 413, 421, 388), (413, 412, 420, 421), (418, 430, 469, 466), (430, 418, 419, 431), (422, 417, 462, 464), (417, 416, 461, 462), (435, 433, 442, 444), (400, 382, 436, 437), (391, 427, 414, 382), (427, 426, 415, 414), (438, 437, 443, 441), (441, 443, 444, 442), (437, 436, 439, 443), (443, 439, 440, 444), (433, 432, 441, 442), (401, 400, 437, 438), (382, 414, 439, 436), (432, 401, 438, 441), (447, 445, 434, 449), (449, 434, 446, 451), (450, 449, 451, 452), (448, 447, 449, 450), (427, 425, 450, 452), (418, 384, 445, 447), (426, 427, 452, 451), (384, 393, 434, 445), (453, 424, 454, 455), (404, 405, 455, 454), (397, 396, 424, 453), (396, 404, 454, 424), (458, 459, 460, 456), (459, 463, 464, 460), (456, 460, 461, 457), (460, 464, 462, 461), (388, 421, 459, 458), (420, 422, 464, 463), (416, 387, 457, 461), (421, 420, 463, 459), (467, 469, 470, 468), (465, 423, 466, 469), (402, 384, 423, 465), (430, 402, 465, 469), (430, 431, 470, 469), (428, 430, 469, 467), (384, 418, 466, 423), (429, 428, 467, 468), (472, 471, 473, 474), (410, 411, 474, 473), (409, 408, 471, 472), (411, 409, 472, 474), (521, 487, 481, 510), (530, 510, 481, 494), (505, 488, 479, 497), (517, 489, 478, 512), (501, 486, 477, 495), (526, 514, 475, 491), (491, 475, 485, 499), (499, 485, 486, 501), (507, 476, 490, 515), (515, 490, 489, 517), (494, 481, 487, 503), (503, 487, 488, 505), (488, 487, 541, 529), (520, 514, 543, 545), (484, 504, 506, 483), (503, 505, 568, 566), (482, 493, 504, 484), (493, 494, 503, 504), (490, 500, 502, 489), (500, 499, 501, 502), (476, 492, 500, 490), (500, 492, 548, 550), (507, 524, 492, 476), (524, 526, 491, 492), (489, 502, 496, 478), (502, 501, 495, 496), (483, 506, 498, 480), (506, 505, 497, 498), (511, 528, 493, 482), (528, 530, 494, 493), (510, 530, 539, 535), (509, 510, 535, 534), (478, 496, 527, 512), (512, 527, 528, 511), (498, 497, 525, 523), (526, 524, 563, 565), (480, 498, 523, 508), (508, 523, 524, 507), (485, 520, 522, 486), (487, 521, 546, 541), (475, 514, 520, 485), (514, 513, 542, 543), (482, 484, 551, 552), (484, 483, 553, 551), (480, 508, 516, 483), (508, 507, 515, 516), (513, 525, 564, 561), (525, 513, 514, 526), (517, 512, 557, 559), (512, 511, 556, 557), (530, 528, 537, 539), (495, 477, 531, 532), (486, 522, 509, 477), (522, 521, 510, 509), (533, 532, 538, 536), (536, 538, 539, 537), (532, 531, 534, 538), (538, 534, 535, 539), (528, 527, 536, 537), (496, 495, 532, 533), (477, 509, 534, 531), (527, 496, 533, 536), (542, 540, 529, 544), (544, 529, 541, 546), (545, 544, 546, 547), (543, 542, 544, 545), (522, 520, 545, 547), (513, 479, 540, 542), (521, 522, 547, 546), (479, 488, 529, 540), (548, 519, 549, 550), (499, 500, 550, 549), (492, 491, 519, 548), (491, 499, 549, 519), (553, 554, 555, 551), (554, 558, 559, 555), (551, 555, 556, 552), (555, 559, 557, 556), (483, 516, 554, 553), (515, 517, 559, 558), (511, 482, 552, 556), (516, 515, 558, 554), (562, 564, 565, 563), (560, 518, 561, 564), (497, 479, 518, 560), (525, 497, 560, 564), (525, 526, 565, 564), (523, 525, 564, 562), (479, 513, 561, 518), (524, 523, 562, 563), (567, 566, 568, 569), (505, 506, 569, 568), (504, 503, 566, 567), (506, 504, 567, 569)])
_uv = me_tessellation.uv_layers.new(name='UVMap')
_uv.uv.foreach_set('vector', [0.4746, 0.6271, 0.5085, 0.6271, 0.5085, 0.661, 0.4746, 0.661, 0.6186, 0.2712, 0.6186, 0.3051, 0.5847, 0.3051, 0.5847, 0.2712, 0.08475, 0.322, 0.08475, 0.3559, 0.05085, 0.3559, 0.05085, 0.322, 0.5932, 0.339, 0.5593, 0.339, 0.5593, 0.3051, 0.5932, 0.3051, 0.4746, 0.7542, 0.5085, 0.7542, 0.5085, 0.7881, 0.4746, 0.7881, 0.322, 0.4915, 0.322, 0.4576, 0.3559, 0.4576, 0.3559, 0.4915, 0.4746, 0.6864, 0.5085, 0.6864, 0.5085, 0.7203, 0.4746, 0.7203, 0.4746, 0.7203, 0.5085, 0.7203, 0.5085, 0.7542, 0.4746, 0.7542, 0.5932, 0.4068, 0.5593, 0.4068, 0.5593, 0.3729, 0.5932, 0.3729, 0.5932, 0.3729, 0.5593, 0.3729, 0.5593, 0.339, 0.5932, 0.339, 0.1525, 0.322, 0.1525, 0.3559, 0.1186, 0.3559, 0.1186, 0.322, 0.1186, 0.322, 0.1186, 0.3559, 0.08475, 0.3559, 0.08475, 0.322, 0.08475, 0.3559, 0.1186, 0.3559, 0.1186, 0.4068, 0.08475, 0.4068, 0.9068, 0.3051, 0.9068, 0.339, 0.8559, 0.339, 0.8559, 0.3051, 0.1186, 0.2542, 0.1186, 0.2881, 0.08475, 0.2881, 0.08475, 0.2542, 0.5932, 0.9068, 0.6271, 0.9068, 0.6271, 0.9576, 0.5932, 0.9576, 0.1525, 0.2542, 0.1525, 0.2881, 0.1186, 0.2881, 0.1186, 0.2542, 0.1525, 0.2881, 0.1525, 0.322, 0.1186, 0.322, 0.1186, 0.2881, 0.4068, 0.7203, 0.4407, 0.7203, 0.4407, 0.7542, 0.4068, 0.7542, 0.4407, 0.7203, 0.4746, 0.7203, 0.4746, 0.7542, 0.4407, 0.7542, 0.4068, 0.6864, 0.4407, 0.6864, 0.4407, 0.7203, 0.4068, 0.7203, 0.9915, 0.0, 0.9915, 0.0339, 0.9661, 0.0339, 0.9661, 0.0, 0.322, 0.5593, 0.322, 0.5254, 0.3559, 0.5254, 0.3559, 0.5593, 0.322, 0.5254, 0.322, 0.4915, 0.3559, 0.4915, 0.3559, 0.5254, 0.4068, 0.7542, 0.4407, 0.7542, 0.4407, 0.7881, 0.4068, 0.7881, 0.4407, 0.7542, 0.4746, 0.7542, 0.4746, 0.7881, 0.4407, 0.7881, 0.08475, 0.2542, 0.08475, 0.2881, 0.05085, 0.2881, 0.05085, 0.2542, 0.08475, 0.2881, 0.08475, 0.322, 0.05085, 0.322, 0.05085, 0.2881, 0.6186, 0.2034, 0.6186, 0.2373, 0.5847, 0.2373, 0.5847, 0.2034, 0.6186, 0.2373, 0.6186, 0.2712, 0.5847, 0.2712, 0.5847, 0.2373, 0.8983, 0.6695, 0.8983, 0.6356, 0.9237, 0.6356, 0.9237, 0.6695, 0.4407, 0.661, 0.4746, 0.661, 0.4746, 0.6864, 0.4407, 0.6864, 0.6864, 0.2034, 0.6864, 0.2373, 0.6525, 0.2373, 0.6525, 0.2034, 0.6525, 0.2034, 0.6525, 0.2373, 0.6186, 0.2373, 0.6186, 0.2034, 0.2542, 0.5254, 0.2542, 0.4915, 0.2881, 0.4915, 0.2881, 0.5254, 0.7797, 0.9746, 0.7458, 0.9746, 0.7458, 0.9237, 0.7797, 0.9237, 0.2542, 0.5593, 0.2542, 0.5254, 0.2881, 0.5254, 0.2881, 0.5593, 0.2881, 0.5593, 0.2881, 0.5254, 0.322, 0.5254, 0.322, 0.5593, 0.4068, 0.5932, 0.4407, 0.5932, 0.4407, 0.6271, 0.4068, 0.6271, 0.8559, 0.2034, 0.8559, 0.1695, 0.9068, 0.1695, 0.9068, 0.2034, 0.4068, 0.5593, 0.4407, 0.5593, 0.4407, 0.5932, 0.4068, 0.5932, 0.322, 0.4576, 0.2881, 0.4576, 0.2881, 0.4068, 0.322, 0.4068, 0.1525, 0.2542, 0.1186, 0.2542, 0.1186, 0.2034, 0.1525, 0.2034, 0.1186, 0.2542, 0.08475, 0.2542, 0.08475, 0.2034, 0.1186, 0.2034, 0.661, 0.4068, 0.6271, 0.4068, 0.6271, 0.3729, 0.661, 0.3729, 0.6271, 0.4068, 0.5932, 0.4068, 0.5932, 0.3729, 0.6271, 0.3729, 0.0339, 0.9831, 0.0, 0.9831, 0.0, 0.9322, 0.0339, 0.9322, 0.2881, 0.4915, 0.2881, 0.4576, 0.322, 0.4576, 0.322, 0.4915, 0.1525, 0.8475, 0.1525, 0.8136, 0.2034, 0.8136, 0.2034, 0.8475, 0.6525, 0.2034, 0.6186, 0.2034, 0.6186, 0.1525, 0.6525, 0.1525, 0.8983, 0.6356, 0.8983, 0.6017, 0.9237, 0.6017, 0.9237, 0.6356, 0.4746, 0.7881, 0.5085, 0.7881, 0.5085, 0.8136, 0.4746, 0.8136, 0.4068, 0.6271, 0.4407, 0.6271, 0.4407, 0.661, 0.4068, 0.661, 0.4407, 0.6271, 0.4746, 0.6271, 0.4746, 0.661, 0.4407, 0.661, 0.7881, 0.339, 0.822, 0.339, 0.822, 0.3729, 0.7881, 0.3729, 0.7881, 0.3729, 0.822, 0.3729, 0.822, 0.4068, 0.7881, 0.4068, 0.822, 0.339, 0.8559, 0.339, 0.8559, 0.3729, 0.822, 0.3729, 0.822, 0.3729, 0.8559, 0.3729, 0.8559, 0.4068, 0.822, 0.4068, 0.9237, 0.5339, 0.9237, 0.5678, 0.8983, 0.5678, 0.8983, 0.5339, 0.4407, 0.7881, 0.4746, 0.7881, 0.4746, 0.8136, 0.4407, 0.8136, 0.4068, 0.661, 0.4407, 0.661, 0.4407, 0.6864, 0.4068, 0.6864, 0.9237, 0.5678, 0.9237, 0.6017, 0.8983, 0.6017, 0.8983, 0.5678, 0.822, 0.0678, 0.8559, 0.0678, 0.8559, 0.1017, 0.822, 0.1017, 0.822, 0.1017, 0.8559, 0.1017, 0.8559, 0.1356, 0.822, 0.1356, 0.7881, 0.1017, 0.822, 0.1017, 0.822, 0.1356, 0.7881, 0.1356, 0.7881, 0.0678, 0.822, 0.0678, 0.822, 0.1017, 0.7881, 0.1017, 0.9068, 0.2712, 0.9068, 0.3051, 0.8559, 0.3051, 0.8559, 0.2712, 0.2881, 0.4576, 0.2542, 0.4576, 0.2542, 0.4068, 0.2881, 0.4068, 0.8559, 0.1695, 0.8559, 0.1356, 0.9068, 0.1356, 0.9068, 0.1695, 0.05085, 0.3559, 0.08475, 0.3559, 0.08475, 0.4068, 0.05085, 0.4068, 0.9492, 0.9407, 0.9492, 0.9068, 0.9831, 0.9068, 0.9831, 0.9407, 0.9661, 0.0678, 0.9661, 0.0339, 0.9915, 0.0339, 0.9915, 0.0678, 0.3559, 0.5254, 0.3559, 0.4915, 0.3814, 0.4915, 0.3814, 0.5254, 1.0, 0.2712, 1.0, 0.3051, 0.9746, 0.3051, 0.9746, 0.2712, 0.7797, 0.6017, 0.7458, 0.6017, 0.7458, 0.5678, 0.7797, 0.5678, 0.7458, 0.6017, 0.7119, 0.6017, 0.7119, 0.5678, 0.7458, 0.5678, 0.7797, 0.5678, 0.7458, 0.5678, 0.7458, 0.5339, 0.7797, 0.5339, 0.7458, 0.5678, 0.7119, 0.5678, 0.7119, 0.5339, 0.7458, 0.5339, 1.591e-08, 0.8814, 7.956e-09, 0.8475, 0.05085, 0.8475, 0.05085, 0.8814, 0.1525, 0.8814, 0.1525, 0.8475, 0.2034, 0.8475, 0.2034, 0.8814, 0.6186, 0.2034, 0.5847, 0.2034, 0.5847, 0.1525, 0.6186, 0.1525, 7.956e-09, 0.8475, 0.0, 0.8136, 0.05085, 0.8136, 0.05085, 0.8475, 0.339, 0.9322, 0.339, 0.9661, 0.3051, 0.9661, 0.3051, 0.9322, 0.4407, 0.9322, 0.4746, 0.9322, 0.4746, 0.9661, 0.4407, 0.9661, 0.05085, 0.322, 0.05085, 0.3559, 0.0, 0.3559, 0.0, 0.322, 0.8814, 0.9237, 0.8475, 0.9237, 0.8475, 0.8729, 0.8814, 0.8729, 0.9576, 0.7034, 0.9237, 0.7034, 0.9237, 0.6525, 0.9576, 0.6525, 0.2034, 0.9831, 0.1695, 0.9831, 0.1695, 0.9322, 0.2034, 0.9322, 0.9661, 0.05085, 0.9322, 0.05085, 0.9322, 0.0, 0.9661, 0.0, 0.9153, 0.8729, 0.9492, 0.8729, 0.9492, 0.9237, 0.9153, 0.9237, 0.9492, 0.9746, 0.9492, 0.9407, 0.9831, 0.9407, 0.9831, 0.9746, 0.9407, 0.8559, 0.9068, 0.8559, 0.9068, 0.8051, 0.9407, 0.8051, 0.9322, 0.05085, 0.9661, 0.05085, 0.9661, 0.1017, 0.9322, 0.1017, 0.339, 0.9322, 0.3051, 0.9322, 0.3051, 0.8814, 0.339, 0.8814, 0.5763, 0.6271, 0.6102, 0.6271, 0.6102, 0.661, 0.5763, 0.661, 0.2712, 0.5932, 0.2712, 0.5593, 0.3051, 0.5593, 0.3051, 0.5932, 0.3898, 0.322, 0.3898, 0.3559, 0.3559, 0.3559, 0.3559, 0.322, 0.2373, 0.7458, 0.2034, 0.7458, 0.2034, 0.7119, 0.2373, 0.7119, 0.3729, 0.7542, 0.4068, 0.7542, 0.4068, 0.7881, 0.3729, 0.7881, 0.5254, 0.2373, 0.5254, 0.2034, 0.5593, 0.2034, 0.5593, 0.2373, 0.3729, 0.6864, 0.4068, 0.6864, 0.4068, 0.7203, 0.3729, 0.7203, 0.3729, 0.7203, 0.4068, 0.7203, 0.4068, 0.7542, 0.3729, 0.7542, 0.2373, 0.8136, 0.2034, 0.8136, 0.2034, 0.7797, 0.2373, 0.7797, 0.2373, 0.7797, 0.2034, 0.7797, 0.2034, 0.7458, 0.2373, 0.7458, 0.4576, 0.322, 0.4576, 0.3559, 0.4237, 0.3559, 0.4237, 0.322, 0.4237, 0.322, 0.4237, 0.3559, 0.3898, 0.3559, 0.3898, 0.322, 0.3898, 0.3559, 0.4237, 0.3559, 0.4237, 0.4068, 0.3898, 0.4068, 0.9153, 0.4407, 0.9153, 0.4746, 0.8644, 0.4746, 0.8644, 0.4407, 0.4237, 0.2542, 0.4237, 0.2881, 0.3898, 0.2881, 0.3898, 0.2542, 0.9407, 0.2712, 0.9746, 0.2712, 0.9746, 0.322, 0.9407, 0.322, 0.4576, 0.2542, 0.4576, 0.2881, 0.4237, 0.2881, 0.4237, 0.2542, 0.4576, 0.2881, 0.4576, 0.322, 0.4237, 0.322, 0.4237, 0.2881, 0.3051, 0.7203, 0.339, 0.7203, 0.339, 0.7542, 0.3051, 0.7542, 0.339, 0.7203, 0.3729, 0.7203, 0.3729, 0.7542, 0.339, 0.7542, 0.3051, 0.6864, 0.339, 0.6864, 0.339, 0.7203, 0.3051, 0.7203, 0.9576, 0.7712, 0.9576, 0.7373, 0.9831, 0.7373, 0.9831, 0.7712, 0.5254, 0.3051, 0.5254, 0.2712, 0.5593, 0.2712, 0.5593, 0.3051, 0.5254, 0.2712, 0.5254, 0.2373, 0.5593, 0.2373, 0.5593, 0.2712, 0.3051, 0.7542, 0.339, 0.7542, 0.339, 0.7881, 0.3051, 0.7881, 0.339, 0.7542, 0.3729, 0.7542, 0.3729, 0.7881, 0.339, 0.7881, 0.3898, 0.2542, 0.3898, 0.2881, 0.3559, 0.2881, 0.3559, 0.2542, 0.3898, 0.2881, 0.3898, 0.322, 0.3559, 0.322, 0.3559, 0.2881, 0.2712, 0.661, 0.2712, 0.6271, 0.3051, 0.6271, 0.3051, 0.661, 0.2712, 0.6271, 0.2712, 0.5932, 0.3051, 0.5932, 0.3051, 0.6271, 0.9322, 0.0678, 0.9322, 0.1017, 0.9068, 0.1017, 0.9068, 0.0678, 0.5424, 0.661, 0.5763, 0.661, 0.5763, 0.6864, 0.5424, 0.6864, 0.2034, 0.661, 0.2034, 0.6271, 0.2373, 0.6271, 0.2373, 0.661, 0.2373, 0.661, 0.2373, 0.6271, 0.2712, 0.6271, 0.2712, 0.661, 0.4576, 0.2712, 0.4576, 0.2373, 0.4915, 0.2373, 0.4915, 0.2712, 0.0678, 0.9831, 0.0339, 0.9831, 0.0339, 0.9322, 0.0678, 0.9322, 0.4576, 0.3051, 0.4576, 0.2712, 0.4915, 0.2712, 0.4915, 0.3051, 0.4915, 0.3051, 0.4915, 0.2712, 0.5254, 0.2712, 0.5254, 0.3051, 0.5085, 0.5932, 0.5424, 0.5932, 0.5424, 0.6271, 0.5085, 0.6271, 0.8559, 0.4068, 0.8559, 0.3729, 0.9068, 0.3729, 0.9068, 0.4068, 0.5085, 0.5593, 0.5424, 0.5593, 0.5424, 0.5932, 0.5085, 0.5932, 0.5254, 0.2034, 0.4915, 0.2034, 0.4915, 0.1525, 0.5254, 0.1525, 0.4576, 0.2542, 0.4237, 0.2542, 0.4237, 0.2034, 0.4576, 0.2034, 0.4237, 0.2542, 0.3898, 0.2542, 0.3898, 0.2034, 0.4237, 0.2034, 0.3051, 0.8136, 0.2712, 0.8136, 0.2712, 0.7797, 0.3051, 0.7797, 0.2712, 0.8136, 0.2373, 0.8136, 0.2373, 0.7797, 0.2712, 0.7797, 0.2034, 0.9322, 0.1695, 0.9322, 0.1695, 0.8814, 0.2034, 0.8814, 0.4915, 0.2373, 0.4915, 0.2034, 0.5254, 0.2034, 0.5254, 0.2373, 0.3559, 0.8475, 0.3559, 0.8814, 0.3051, 0.8814, 0.3051, 0.8475, 0.2373, 0.661, 0.2712, 0.661, 0.2712, 0.7119, 0.2373, 0.7119, 0.9322, 0.1017, 0.9322, 0.1356, 0.9068, 0.1356, 0.9068, 0.1017, 0.3729, 0.7881, 0.4068, 0.7881, 0.4068, 0.8136, 0.3729, 0.8136, 0.5085, 0.6271, 0.5424, 0.6271, 0.5424, 0.661, 0.5085, 0.661, 0.5424, 0.6271, 0.5763, 0.6271, 0.5763, 0.661, 0.5424, 0.661, 0.5085, 0.8559, 0.5085, 0.822, 0.5424, 0.822, 0.5424, 0.8559, 0.5424, 0.8559, 0.5424, 0.822, 0.5763, 0.822, 0.5763, 0.8559, 0.5085, 0.822, 0.5085, 0.7881, 0.5424, 0.7881, 0.5424, 0.822, 0.5424, 0.822, 0.5424, 0.7881, 0.5763, 0.7881, 0.5763, 0.822, 0.9068, 0.2712, 0.9068, 0.2373, 0.9322, 0.2373, 0.9322, 0.2712, 0.339, 0.7881, 0.3729, 0.7881, 0.3729, 0.8136, 0.339, 0.8136, 0.5085, 0.661, 0.5424, 0.661, 0.5424, 0.6864, 0.5085, 0.6864, 0.9068, 0.2373, 0.9068, 0.2034, 0.9322, 0.2034, 0.9322, 0.2373, 0.8136, 0.6695, 0.8475, 0.6695, 0.8475, 0.7034, 0.8136, 0.7034, 0.8136, 0.7034, 0.8475, 0.7034, 0.8475, 0.7373, 0.8136, 0.7373, 0.7797, 0.7034, 0.8136, 0.7034, 0.8136, 0.7373, 0.7797, 0.7373, 0.7797, 0.6695, 0.8136, 0.6695, 0.8136, 0.7034, 0.7797, 0.7034, 0.9153, 0.4068, 0.9153, 0.4407, 0.8644, 0.4407, 0.8644, 0.4068, 0.4915, 0.2034, 0.4576, 0.2034, 0.4576, 0.1525, 0.4915, 0.1525, 0.8559, 0.3729, 0.8559, 0.339, 0.9068, 0.339, 0.9068, 0.3729, 0.3559, 0.3559, 0.3898, 0.3559, 0.3898, 0.4068, 0.3559, 0.4068, 0.9492, 0.9068, 0.9492, 0.8729, 0.9831, 0.8729, 0.9831, 0.9068, 0.9915, 0.2034, 0.9915, 0.2373, 0.9661, 0.2373, 0.9661, 0.2034, 0.5593, 0.2712, 0.5593, 0.2373, 0.5847, 0.2373, 0.5847, 0.2712, 0.2712, 1.0, 0.2712, 0.9661, 0.2966, 0.9661, 0.2966, 1.0, 0.7881, 0.0678, 0.7881, 0.0339, 0.822, 0.0339, 0.822, 0.0678, 0.7881, 0.0339, 0.7881, 5.304e-09, 0.822, 2.652e-09, 0.822, 0.0339, 0.822, 0.0678, 0.822, 0.0339, 0.8559, 0.0339, 0.8559, 0.0678, 0.822, 0.0339, 0.822, 2.652e-09, 0.8559, 0.0, 0.8559, 0.0339, 0.4068, 0.8136, 0.4068, 0.8475, 0.3559, 0.8475, 0.3559, 0.8136, 0.3559, 0.8136, 0.3559, 0.8475, 0.3051, 0.8475, 0.3051, 0.8136, 0.2712, 0.661, 0.3051, 0.661, 0.3051, 0.7119, 0.2712, 0.7119, 0.4068, 0.8475, 0.4068, 0.8814, 0.3559, 0.8814, 0.3559, 0.8475, 0.4407, 0.9322, 0.4407, 0.9661, 0.4068, 0.9661, 0.4068, 0.9322, 0.9831, 0.4068, 0.9831, 0.4407, 0.9492, 0.4407, 0.9492, 0.4068, 0.3559, 0.322, 0.3559, 0.3559, 0.3051, 0.3559, 0.3051, 0.322, 0.8136, 0.9237, 0.7797, 0.9237, 0.7797, 0.8729, 0.8136, 0.8729, 0.4068, 0.9322, 0.3729, 0.9322, 0.3729, 0.8814, 0.4068, 0.8814, 0.8136, 0.9746, 0.7797, 0.9746, 0.7797, 0.9237, 0.8136, 0.9237, 0.9237, 0.7542, 0.9576, 0.7542, 0.9576, 0.8051, 0.9237, 0.8051, 0.3729, 0.9322, 0.339, 0.9322, 0.339, 0.8814, 0.3729, 0.8814, 0.9576, 0.7034, 0.9576, 0.6695, 0.9915, 0.6695, 0.9915, 0.7034, 0.2712, 0.9322, 0.2373, 0.9322, 0.2373, 0.8814, 0.2712, 0.8814, 0.9237, 0.6017, 0.9576, 0.6017, 0.9576, 0.6525, 0.9237, 0.6525, 0.1017, 0.8814, 0.1356, 0.8814, 0.1356, 0.9322, 0.1017, 0.9322, 0.678, 0.6017, 0.7119, 0.6017, 0.7119, 0.6356, 0.678, 0.6356, 0.0678, 0.5932, 0.0678, 0.5593, 0.1017, 0.5593, 0.1017, 0.5932, 0.2203, 0.2881, 0.2203, 0.2542, 0.2542, 0.2542, 0.2542, 0.2881, 0.5424, 0.7203, 0.5085, 0.7203, 0.5085, 0.6864, 0.5424, 0.6864, 0.7542, 0.0678, 0.7881, 0.0678, 0.7881, 0.1017, 0.7542, 0.1017, 0.5254, 0.08475, 0.5254, 0.05085, 0.5593, 0.05085, 0.5593, 0.08475, 0.7542, 5.304e-09, 0.7881, 0.0, 0.7881, 0.0339, 0.7542, 0.0339, 0.7542, 0.0339, 0.7881, 0.0339, 0.7881, 0.0678, 0.7542, 0.0678, 0.5424, 0.7881, 0.5085, 0.7881, 0.5085, 0.7542, 0.5424, 0.7542, 0.5424, 0.7542, 0.5085, 0.7542, 0.5085, 0.7203, 0.5424, 0.7203, 0.1525, 0.2881, 0.1525, 0.2542, 0.1864, 0.2542, 0.1864, 0.2881, 0.1864, 0.2881, 0.1864, 0.2542, 0.2203, 0.2542, 0.2203, 0.2881, 0.2203, 0.2542, 0.1864, 0.2542, 0.1864, 0.2034, 0.2203, 0.2034, 0.8559, 0.1017, 0.8559, 0.0678, 0.9068, 0.0678, 0.9068, 0.1017, 0.1864, 0.3559, 0.1864, 0.322, 0.2203, 0.322, 0.2203, 0.3559, 0.9746, 0.8559, 0.9407, 0.8559, 0.9407, 0.8051, 0.9746, 0.8051, 0.1525, 0.3559, 0.1525, 0.322, 0.1864, 0.322, 0.1864, 0.3559, 0.1525, 0.322, 0.1525, 0.2881, 0.1864, 0.2881, 0.1864, 0.322, 0.6864, 0.0339, 0.7203, 0.0339, 0.7203, 0.0678, 0.6864, 0.0678, 0.7203, 0.0339, 0.7542, 0.0339, 0.7542, 0.0678, 0.7203, 0.0678, 0.6864, 2.122e-08, 0.7203, 1.591e-08, 0.7203, 0.0339, 0.6864, 0.0339, 0.9831, 0.7712, 0.9831, 0.8051, 0.9576, 0.8051, 0.9576, 0.7712, 0.5254, 0.1525, 0.5254, 0.1186, 0.5593, 0.1186, 0.5593, 0.1525, 0.5254, 0.1186, 0.5254, 0.08475, 0.5593, 0.08475, 0.5593, 0.1186, 0.6864, 0.0678, 0.7203, 0.0678, 0.7203, 0.1017, 0.6864, 0.1017, 0.7203, 0.0678, 0.7542, 0.0678, 0.7542, 0.1017, 0.7203, 0.1017, 0.2203, 0.3559, 0.2203, 0.322, 0.2542, 0.322, 0.2542, 0.3559, 0.2203, 0.322, 0.2203, 0.2881, 0.2542, 0.2881, 0.2542, 0.322, 0.0678, 0.661, 0.0678, 0.6271, 0.1017, 0.6271, 0.1017, 0.661, 0.0678, 0.6271, 0.0678, 0.5932, 0.1017, 0.5932, 0.1017, 0.6271, 0.8814, 0.8729, 0.8814, 0.839, 0.9068, 0.839, 0.9068, 0.8729, 0.6441, 0.6356, 0.678, 0.6356, 0.678, 0.661, 0.6441, 0.661, 0.0, 0.661, 0.0, 0.6271, 0.0339, 0.6271, 0.0339, 0.661, 0.0339, 0.661, 0.0339, 0.6271, 0.0678, 0.6271, 0.0678, 0.661, 0.4576, 0.1186, 0.4576, 0.08475, 0.4915, 0.08475, 0.4915, 0.1186, 0.7797, 0.9237, 0.7458, 0.9237, 0.7458, 0.8729, 0.7797, 0.8729, 0.4576, 0.1525, 0.4576, 0.1186, 0.4915, 0.1186, 0.4915, 0.1525, 0.4915, 0.1525, 0.4915, 0.1186, 0.5254, 0.1186, 0.5254, 0.1525, 0.6102, 0.5678, 0.6441, 0.5678, 0.6441, 0.6017, 0.6102, 0.6017, 0.8475, 0.8051, 0.8475, 0.7712, 0.8983, 0.7712, 0.8983, 0.8051, 0.6102, 0.5339, 0.6441, 0.5339, 0.6441, 0.5678, 0.6102, 0.5678, 0.5254, 0.05085, 0.4915, 0.05085, 0.4915, 0.0, 0.5254, 0.0, 0.1525, 0.3559, 0.1864, 0.3559, 0.1864, 0.4068, 0.1525, 0.4068, 0.1864, 0.3559, 0.2203, 0.3559, 0.2203, 0.4068, 0.1864, 0.4068, 0.6102, 0.7881, 0.5763, 0.7881, 0.5763, 0.7542, 0.6102, 0.7542, 0.5763, 0.7881, 0.5424, 0.7881, 0.5424, 0.7542, 0.5763, 0.7542, 0.0339, 0.9322, 1.061e-08, 0.9322, 0.0, 0.8814, 0.0339, 0.8814, 0.4915, 0.08475, 0.4915, 0.05085, 0.5254, 0.05085, 0.5254, 0.08475, 0.8983, 0.6356, 0.8983, 0.6695, 0.8475, 0.6695, 0.8475, 0.6356, 0.0339, 0.661, 0.0678, 0.661, 0.0678, 0.7119, 0.0339, 0.7119, 0.8814, 0.839, 0.8814, 0.8051, 0.9068, 0.8051, 0.9068, 0.839, 0.7542, 0.1017, 0.7881, 0.1017, 0.7881, 0.1271, 0.7542, 0.1271, 0.6102, 0.6017, 0.6441, 0.6017, 0.6441, 0.6356, 0.6102, 0.6356, 0.6441, 0.6017, 0.678, 0.6017, 0.678, 0.6356, 0.6441, 0.6356, 0.7119, 0.6695, 0.7119, 0.6356, 0.7458, 0.6356, 0.7458, 0.6695, 0.7458, 0.6695, 0.7458, 0.6356, 0.7797, 0.6356, 0.7797, 0.6695, 0.7119, 0.6356, 0.7119, 0.6017, 0.7458, 0.6017, 0.7458, 0.6356, 0.7458, 0.6356, 0.7458, 0.6017, 0.7797, 0.6017, 0.7797, 0.6356, 0.8983, 0.8051, 0.8983, 0.7712, 0.9237, 0.7712, 0.9237, 0.8051, 0.7203, 0.1017, 0.7542, 0.1017, 0.7542, 0.1271, 0.7203, 0.1271, 0.6102, 0.6356, 0.6441, 0.6356, 0.6441, 0.661, 0.6102, 0.661, 0.8983, 0.7712, 0.8983, 0.7373, 0.9237, 0.7373, 0.9237, 0.7712, 0.822, 0.2034, 0.8559, 0.2034, 0.8559, 0.2373, 0.822, 0.2373, 0.822, 0.2373, 0.8559, 0.2373, 0.8559, 0.2712, 0.822, 0.2712, 0.7881, 0.2373, 0.822, 0.2373, 0.822, 0.2712, 0.7881, 0.2712, 0.7881, 0.2034, 0.822, 0.2034, 0.822, 0.2373, 0.7881, 0.2373, 0.8559, 0.1356, 0.8559, 0.1017, 0.9068, 0.1017, 0.9068, 0.1356, 0.4915, 0.05085, 0.4576, 0.05085, 0.4576, 0.0, 0.4915, 0.0, 0.8475, 0.7712, 0.8475, 0.7373, 0.8983, 0.7373, 0.8983, 0.7712, 0.2542, 0.2542, 0.2203, 0.2542, 0.2203, 0.2034, 0.2542, 0.2034, 0.9407, 0.4068, 0.9407, 0.3729, 0.9746, 0.3729, 0.9746, 0.4068, 0.9915, 0.1017, 0.9915, 0.1356, 0.9661, 0.1356, 0.9661, 0.1017, 0.5593, 0.1186, 0.5593, 0.08475, 0.5847, 0.08475, 0.5847, 0.1186, 0.322, 0.9661, 0.322, 1.0, 0.2966, 1.0, 0.2966, 0.9661, 0.8475, 0.6695, 0.8136, 0.6695, 0.8136, 0.6356, 0.8475, 0.6356, 0.8136, 0.6695, 0.7797, 0.6695, 0.7797, 0.6356, 0.8136, 0.6356, 0.8475, 0.6356, 0.8136, 0.6356, 0.8136, 0.6017, 0.8475, 0.6017, 0.8136, 0.6356, 0.7797, 0.6356, 0.7797, 0.6017, 0.8136, 0.6017, 0.4068, 0.8814, 0.4068, 0.8475, 0.4576, 0.8475, 0.4576, 0.8814, 0.8983, 0.6017, 0.8983, 0.6356, 0.8475, 0.6356, 0.8475, 0.6017, 0.0678, 0.661, 0.1017, 0.661, 0.1017, 0.7119, 0.0678, 0.7119, 0.4068, 0.8475, 0.4068, 0.8136, 0.4576, 0.8136, 0.4576, 0.8475, 0.9831, 0.5085, 0.9492, 0.5085, 0.9492, 0.4746, 0.9831, 0.4746, 0.4068, 0.9661, 0.3729, 0.9661, 0.3729, 0.9322, 0.4068, 0.9322, 0.2542, 0.2881, 0.2542, 0.2542, 0.3051, 0.2542, 0.3051, 0.2881, 0.0339, 0.8814, 0.0678, 0.8814, 0.0678, 0.9322, 0.0339, 0.9322, 0.8136, 0.8729, 0.8475, 0.8729, 0.8475, 0.9237, 0.8136, 0.9237, 0.2712, 0.9831, 0.2373, 0.9831, 0.2373, 0.9322, 0.2712, 0.9322, 0.661, 0.9068, 0.6271, 0.9068, 0.6271, 0.8559, 0.661, 0.8559, 0.9153, 0.4746, 0.9492, 0.4746, 0.9492, 0.5254, 0.9153, 0.5254, 0.9915, 0.6695, 0.9576, 0.6695, 0.9576, 0.6356, 0.9915, 0.6356, 0.2034, 0.8814, 0.2373, 0.8814, 0.2373, 0.9322, 0.2034, 0.9322, 0.9068, 0.322, 0.9407, 0.322, 0.9407, 0.3729, 0.9068, 0.3729, 0.661, 0.8559, 0.6949, 0.8559, 0.6949, 0.9068, 0.661, 0.9068, 0.7542, 0.322, 0.7881, 0.322, 0.7881, 0.3559, 0.7542, 0.3559, 0.6186, 0.1186, 0.6186, 0.1525, 0.5847, 0.1525, 0.5847, 0.1186, 0.3898, 0.1186, 0.3898, 0.1525, 0.3559, 0.1525, 0.3559, 0.1186, 0.0678, 0.7797, 0.1017, 0.7797, 0.1017, 0.8136, 0.0678, 0.8136, 0.7542, 0.1949, 0.7881, 0.1949, 0.7881, 0.2288, 0.7542, 0.2288, 0.4407, 0.4746, 0.4407, 0.5085, 0.4068, 0.5085, 0.4068, 0.4746, 0.7542, 0.1271, 0.7881, 0.1271, 0.7881, 0.161, 0.7542, 0.161, 0.7542, 0.161, 0.7881, 0.161, 0.7881, 0.1949, 0.7542, 0.1949, 0.0678, 0.7119, 0.1017, 0.7119, 0.1017, 0.7458, 0.0678, 0.7458, 0.0678, 0.7458, 0.1017, 0.7458, 0.1017, 0.7797, 0.0678, 0.7797, 0.4576, 0.1186, 0.4576, 0.1525, 0.4237, 0.1525, 0.4237, 0.1186, 0.4237, 0.1186, 0.4237, 0.1525, 0.3898, 0.1525, 0.3898, 0.1186, 0.3898, 0.1525, 0.4237, 0.1525, 0.4237, 0.2034, 0.3898, 0.2034, 0.5085, 0.8898, 0.5085, 0.8559, 0.5593, 0.8559, 0.5593, 0.8898, 0.4237, 0.05085, 0.4237, 0.08475, 0.3898, 0.08475, 0.3898, 0.05085, 0.9407, 0.322, 0.9746, 0.322, 0.9746, 0.3729, 0.9407, 0.3729, 0.4576, 0.05085, 0.4576, 0.08475, 0.4237, 0.08475, 0.4237, 0.05085, 0.4576, 0.08475, 0.4576, 0.1186, 0.4237, 0.1186, 0.4237, 0.08475, 0.6864, 0.161, 0.7203, 0.161, 0.7203, 0.1949, 0.6864, 0.1949, 0.7203, 0.161, 0.7542, 0.161, 0.7542, 0.1949, 0.7203, 0.1949, 0.6864, 0.1271, 0.7203, 0.1271, 0.7203, 0.161, 0.6864, 0.161, 0.9576, 0.7373, 0.9576, 0.7034, 0.9831, 0.7034, 0.9831, 0.7373, 0.4407, 0.4068, 0.4407, 0.4407, 0.4068, 0.4407, 0.4068, 0.4068, 0.4407, 0.4407, 0.4407, 0.4746, 0.4068, 0.4746, 0.4068, 0.4407, 0.6864, 0.1949, 0.7203, 0.1949, 0.7203, 0.2288, 0.6864, 0.2288, 0.7203, 0.1949, 0.7542, 0.1949, 0.7542, 0.2288, 0.7203, 0.2288, 0.3898, 0.05085, 0.3898, 0.08475, 0.3559, 0.08475, 0.3559, 0.05085, 0.3898, 0.08475, 0.3898, 0.1186, 0.3559, 0.1186, 0.3559, 0.08475, 0.6186, 0.05085, 0.6186, 0.08475, 0.5847, 0.08475, 0.5847, 0.05085, 0.6186, 0.08475, 0.6186, 0.1186, 0.5847, 0.1186, 0.5847, 0.08475, 0.4576, 0.8814, 0.4576, 0.8475, 0.4831, 0.8475, 0.4831, 0.8814, 0.7203, 0.3559, 0.7542, 0.3559, 0.7542, 0.3814, 0.7203, 0.3814, 0.6864, 0.05085, 0.6864, 0.08475, 0.6525, 0.08475, 0.6525, 0.05085, 0.6525, 0.05085, 0.6525, 0.08475, 0.6186, 0.08475, 0.6186, 0.05085, 0.5085, 0.4407, 0.5085, 0.4746, 0.4746, 0.4746, 0.4746, 0.4407, 0.5424, 0.9746, 0.5085, 0.9746, 0.5085, 0.9237, 0.5424, 0.9237, 0.5085, 0.4068, 0.5085, 0.4407, 0.4746, 0.4407, 0.4746, 0.4068, 0.4746, 0.4068, 0.4746, 0.4407, 0.4407, 0.4407, 0.4407, 0.4068, 0.6864, 0.2881, 0.7203, 0.2881, 0.7203, 0.322, 0.6864, 0.322, 0.8136, 0.4746, 0.8136, 0.4407, 0.8644, 0.4407, 0.8644, 0.4746, 0.6864, 0.2542, 0.7203, 0.2542, 0.7203, 0.2881, 0.6864, 0.2881, 0.4407, 0.5085, 0.4746, 0.5085, 0.4746, 0.5593, 0.4407, 0.5593, 0.4576, 0.05085, 0.4237, 0.05085, 0.4237, 1.326e-09, 0.4576, 3.978e-09, 0.4237, 0.05085, 0.3898, 0.05085, 0.3898, 0.0, 0.4237, 1.326e-09, 2.652e-09, 0.7119, 0.0339, 0.7119, 0.0339, 0.7458, 0.0, 0.7458, 0.0339, 0.7119, 0.0678, 0.7119, 0.0678, 0.7458, 0.0339, 0.7458, 0.8475, 0.5254, 0.8136, 0.5254, 0.8136, 0.4746, 0.8475, 0.4746, 0.4746, 0.4746, 0.4746, 0.5085, 0.4407, 0.5085, 0.4407, 0.4746, 0.2542, 0.8475, 0.2542, 0.8136, 0.3051, 0.8136, 0.3051, 0.8475, 0.6525, 0.05085, 0.6186, 0.05085, 0.6186, 1.326e-09, 0.6525, 0.0, 0.4576, 0.8475, 0.4576, 0.8136, 0.4831, 0.8136, 0.4831, 0.8475, 0.7542, 0.2288, 0.7881, 0.2288, 0.7881, 0.2542, 0.7542, 0.2542, 0.6864, 0.322, 0.7203, 0.322, 0.7203, 0.3559, 0.6864, 0.3559, 0.7203, 0.322, 0.7542, 0.322, 0.7542, 0.3559, 0.7203, 0.3559, 0.7119, 0.7373, 0.7119, 0.7034, 0.7458, 0.7034, 0.7458, 0.7373, 0.7458, 0.7373, 0.7458, 0.7034, 0.7797, 0.7034, 0.7797, 0.7373, 0.7119, 0.7034, 0.7119, 0.6695, 0.7458, 0.6695, 0.7458, 0.7034, 0.7458, 0.7034, 0.7458, 0.6695, 0.7797, 0.6695, 0.7797, 0.7034, 0.9322, 0.1356, 0.9322, 0.1695, 0.9068, 0.1695, 0.9068, 0.1356, 0.7203, 0.2288, 0.7542, 0.2288, 0.7542, 0.2542, 0.7203, 0.2542, 0.6864, 0.3559, 0.7203, 0.3559, 0.7203, 0.3814, 0.6864, 0.3814, 0.9322, 0.1695, 0.9322, 0.2034, 0.9068, 0.2034, 0.9068, 0.1695, 0.8559, 0.1695, 0.8559, 0.2034, 0.822, 0.2034, 0.822, 0.1695, 0.822, 0.1695, 0.822, 0.2034, 0.7881, 0.2034, 0.7881, 0.1695, 0.822, 0.1356, 0.822, 0.1695, 0.7881, 0.1695, 0.7881, 0.1356, 0.8559, 0.1356, 0.8559, 0.1695, 0.822, 0.1695, 0.822, 0.1356, 0.5085, 0.9237, 0.5085, 0.8898, 0.5593, 0.8898, 0.5593, 0.9237, 0.4746, 0.5085, 0.5085, 0.5085, 0.5085, 0.5593, 0.4746, 0.5593, 0.8136, 0.4407, 0.8136, 0.4068, 0.8644, 0.4068, 0.8644, 0.4407, 0.3559, 0.1525, 0.3898, 0.1525, 0.3898, 0.2034, 0.3559, 0.2034, 0.4746, 0.9661, 0.4746, 0.9322, 0.5085, 0.9322, 0.5085, 0.9661, 0.9915, 0.0678, 0.9915, 0.1017, 0.9661, 0.1017, 0.9661, 0.0678, 0.4068, 0.4407, 0.4068, 0.4746, 0.3814, 0.4746, 0.3814, 0.4407, 0.9661, 0.2712, 0.9661, 0.2373, 0.9915, 0.2373, 0.9915, 0.2712, 0.8475, 0.7373, 0.8475, 0.7712, 0.8136, 0.7712, 0.8136, 0.7373, 0.8475, 0.7712, 0.8475, 0.8051, 0.8136, 0.8051, 0.8136, 0.7712, 0.8136, 0.7373, 0.8136, 0.7712, 0.7797, 0.7712, 0.7797, 0.7373, 0.8136, 0.7712, 0.8136, 0.8051, 0.7797, 0.8051, 0.7797, 0.7712, 0.1017, 0.8814, 0.1017, 0.8475, 0.1525, 0.8475, 0.1525, 0.8814, 0.2542, 0.8814, 0.2542, 0.8475, 0.3051, 0.8475, 0.3051, 0.8814, 0.6186, 0.05085, 0.5847, 0.05085, 0.5847, 2.652e-09, 0.6186, 1.326e-09, 0.1017, 0.8475, 0.1017, 0.8136, 0.1525, 0.8136, 0.1525, 0.8475, 0.9831, 0.5424, 0.9831, 0.5763, 0.9492, 0.5763, 0.9492, 0.5424, 0.3729, 0.9322, 0.3729, 0.9661, 0.339, 0.9661, 0.339, 0.9322, 0.3559, 0.1186, 0.3559, 0.1525, 0.3051, 0.1525, 0.3051, 0.1186, 0.7458, 0.9237, 0.7119, 0.9237, 0.7119, 0.8729, 0.7458, 0.8729, 0.2712, 0.8814, 0.3051, 0.8814, 0.3051, 0.9322, 0.2712, 0.9322, 0.2373, 0.9831, 0.2034, 0.9831, 0.2034, 0.9322, 0.2373, 0.9322, 0.9237, 0.7034, 0.9576, 0.7034, 0.9576, 0.7542, 0.9237, 0.7542, 0.5593, 0.9068, 0.5932, 0.9068, 0.5932, 0.9576, 0.5593, 0.9576, 0.9831, 0.5085, 0.9831, 0.5424, 0.9492, 0.5424, 0.9492, 0.5085, 0.8814, 0.4746, 0.9153, 0.4746, 0.9153, 0.5254, 0.8814, 0.5254, 0.9661, 0.2542, 0.9322, 0.2542, 0.9322, 0.2034, 0.9661, 0.2034, 0.8814, 0.8729, 0.9153, 0.8729, 0.9153, 0.9237, 0.8814, 0.9237, 0.6441, 0.7203, 0.6102, 0.7203, 0.6102, 0.6864, 0.6441, 0.6864, 0.5424, 0.5254, 0.5424, 0.5593, 0.5085, 0.5593, 0.5085, 0.5254, 0.2203, 0.08475, 0.2203, 0.05085, 0.2542, 0.05085, 0.2542, 0.08475, 0.1356, 0.7458, 0.1017, 0.7458, 0.1017, 0.7119, 0.1356, 0.7119, 0.6441, 0.4661, 0.6102, 0.4661, 0.6102, 0.4322, 0.6441, 0.4322, 0.1864, 0.4746, 0.1864, 0.5085, 0.1525, 0.5085, 0.1525, 0.4746, 0.6441, 0.5339, 0.6102, 0.5339, 0.6102, 0.5, 0.6441, 0.5, 0.6441, 0.5, 0.6102, 0.5, 0.6102, 0.4661, 0.6441, 0.4661, 0.1356, 0.8136, 0.1017, 0.8136, 0.1017, 0.7797, 0.1356, 0.7797, 0.1356, 0.7797, 0.1017, 0.7797, 0.1017, 0.7458, 0.1356, 0.7458, 0.1525, 0.08475, 0.1525, 0.05085, 0.1864, 0.05085, 0.1864, 0.08475, 0.1864, 0.08475, 0.1864, 0.05085, 0.2203, 0.05085, 0.2203, 0.08475, 0.2203, 0.05085, 0.1864, 0.05085, 0.1864, 0.0, 0.2203, 0.0, 0.8559, 0.2373, 0.8559, 0.2034, 0.9068, 0.2034, 0.9068, 0.2373, 0.1864, 0.1525, 0.1864, 0.1186, 0.2203, 0.1186, 0.2203, 0.1525, 0.8814, 0.9237, 0.9153, 0.9237, 0.9153, 0.9746, 0.8814, 0.9746, 0.1525, 0.1525, 0.1525, 0.1186, 0.1864, 0.1186, 0.1864, 0.1525, 0.1525, 0.1186, 0.1525, 0.08475, 0.1864, 0.08475, 0.1864, 0.1186, 0.7119, 0.5, 0.678, 0.5, 0.678, 0.4661, 0.7119, 0.4661, 0.678, 0.5, 0.6441, 0.5, 0.6441, 0.4661, 0.678, 0.4661, 0.7119, 0.5339, 0.678, 0.5339, 0.678, 0.5, 0.7119, 0.5, 0.9661, 0.1695, 0.9661, 0.1356, 0.9915, 0.1356, 0.9915, 0.1695, 0.1864, 0.4068, 0.1864, 0.4407, 0.1525, 0.4407, 0.1525, 0.4068, 0.1864, 0.4407, 0.1864, 0.4746, 0.1525, 0.4746, 0.1525, 0.4407, 0.7119, 0.4661, 0.678, 0.4661, 0.678, 0.4322, 0.7119, 0.4322, 0.678, 0.4661, 0.6441, 0.4661, 0.6441, 0.4322, 0.678, 0.4322, 0.2203, 0.1525, 0.2203, 0.1186, 0.2542, 0.1186, 0.2542, 0.1525, 0.2203, 0.1186, 0.2203, 0.08475, 0.2542, 0.08475, 0.2542, 0.1186, 0.5424, 0.4576, 0.5424, 0.4915, 0.5085, 0.4915, 0.5085, 0.4576, 0.5424, 0.4915, 0.5424, 0.5254, 0.5085, 0.5254, 0.5085, 0.4915, 0.9068, 0.0678, 0.9068, 0.0339, 0.9322, 0.0339, 0.9322, 0.0678, 0.678, 0.6864, 0.6441, 0.6864, 0.6441, 0.661, 0.678, 0.661, 0.6102, 0.4576, 0.6102, 0.4915, 0.5763, 0.4915, 0.5763, 0.4576, 0.5763, 0.4576, 0.5763, 0.4915, 0.5424, 0.4915, 0.5424, 0.4576, 0.2542, 0.4407, 0.2542, 0.4746, 0.2203, 0.4746, 0.2203, 0.4407, 0.0678, 0.8814, 0.1017, 0.8814, 0.1017, 0.9322, 0.0678, 0.9322, 0.2542, 0.4068, 0.2542, 0.4407, 0.2203, 0.4407, 0.2203, 0.4068, 0.2203, 0.4068, 0.2203, 0.4407, 0.1864, 0.4407, 0.1864, 0.4068, 0.7119, 0.7542, 0.678, 0.7542, 0.678, 0.7203, 0.7119, 0.7203, 0.8983, 0.5339, 0.8983, 0.5678, 0.8475, 0.5678, 0.8475, 0.5339, 0.7119, 0.7881, 0.678, 0.7881, 0.678, 0.7542, 0.7119, 0.7542, 0.1864, 0.5085, 0.2203, 0.5085, 0.2203, 0.5593, 0.1864, 0.5593, 0.1525, 0.1525, 0.1864, 0.1525, 0.1864, 0.2034, 0.1525, 0.2034, 0.1864, 0.1525, 0.2203, 0.1525, 0.2203, 0.2034, 0.1864, 0.2034, 0.2034, 0.8136, 0.1695, 0.8136, 0.1695, 0.7797, 0.2034, 0.7797, 0.1695, 0.8136, 0.1356, 0.8136, 0.1356, 0.7797, 0.1695, 0.7797, 0.9407, 0.322, 0.9068, 0.322, 0.9068, 0.2712, 0.9407, 0.2712, 0.2203, 0.4746, 0.2203, 0.5085, 0.1864, 0.5085, 0.1864, 0.4746, 0.8305, 0.839, 0.8305, 0.8729, 0.7797, 0.8729, 0.7797, 0.839, 0.5763, 0.4576, 0.5424, 0.4576, 0.5424, 0.4068, 0.5763, 0.4068, 0.9068, 0.0339, 0.9068, 0.0, 0.9322, 0.0, 0.9322, 0.0339, 0.6441, 0.4322, 0.6102, 0.4322, 0.6102, 0.4068, 0.6441, 0.4068, 0.7119, 0.7203, 0.678, 0.7203, 0.678, 0.6864, 0.7119, 0.6864, 0.678, 0.7203, 0.6441, 0.7203, 0.6441, 0.6864, 0.678, 0.6864, 0.7797, 0.6017, 0.7797, 0.5678, 0.8136, 0.5678, 0.8136, 0.6017, 0.8136, 0.6017, 0.8136, 0.5678, 0.8475, 0.5678, 0.8475, 0.6017, 0.7797, 0.5678, 0.7797, 0.5339, 0.8136, 0.5339, 0.8136, 0.5678, 0.8136, 0.5678, 0.8136, 0.5339, 0.8475, 0.5339, 0.8475, 0.5678, 0.6864, 0.3051, 0.6864, 0.339, 0.661, 0.339, 0.661, 0.3051, 0.678, 0.4322, 0.6441, 0.4322, 0.6441, 0.4068, 0.678, 0.4068, 0.7119, 0.6864, 0.678, 0.6864, 0.678, 0.661, 0.7119, 0.661, 0.6864, 0.339, 0.6864, 0.3729, 0.661, 0.3729, 0.661, 0.339, 0.6441, 0.822, 0.6441, 0.8559, 0.6102, 0.8559, 0.6102, 0.822, 0.6102, 0.822, 0.6102, 0.8559, 0.5763, 0.8559, 0.5763, 0.822, 0.6102, 0.7881, 0.6102, 0.822, 0.5763, 0.822, 0.5763, 0.7881, 0.6441, 0.7881, 0.6441, 0.822, 0.6102, 0.822, 0.6102, 0.7881, 0.8559, 0.2712, 0.8559, 0.2373, 0.9068, 0.2373, 0.9068, 0.2712, 0.2203, 0.5085, 0.2542, 0.5085, 0.2542, 0.5593, 0.2203, 0.5593, 0.8983, 0.5678, 0.8983, 0.6017, 0.8475, 0.6017, 0.8475, 0.5678, 0.2542, 0.05085, 0.2203, 0.05085, 0.2203, 0.0, 0.2542, 0.0, 0.5932, 0.9576, 0.5932, 0.9915, 0.5593, 0.9915, 0.5593, 0.9576, 0.9915, 0.1695, 0.9915, 0.2034, 0.9661, 0.2034, 0.9661, 0.1695, 0.1525, 0.4407, 0.1525, 0.4746, 0.1271, 0.4746, 0.1271, 0.4407, 0.9746, 0.339, 0.9746, 0.3051, 1.0, 0.3051, 1.0, 0.339, 0.6441, 0.7881, 0.678, 0.7881, 0.678, 0.822, 0.6441, 0.822, 0.678, 0.7881, 0.7119, 0.7881, 0.7119, 0.822, 0.678, 0.822, 0.6441, 0.822, 0.678, 0.822, 0.678, 0.8559, 0.6441, 0.8559, 0.678, 0.822, 0.7119, 0.822, 0.7119, 0.8559, 0.678, 0.8559, 0.2034, 0.8814, 0.2034, 0.8475, 0.2542, 0.8475, 0.2542, 0.8814, 0.8305, 0.8051, 0.8305, 0.839, 0.7797, 0.839, 0.7797, 0.8051, 0.5424, 0.4576, 0.5085, 0.4576, 0.5085, 0.4068, 0.5424, 0.4068, 0.2034, 0.8475, 0.2034, 0.8136, 0.2542, 0.8136, 0.2542, 0.8475, 0.9915, 0.6017, 0.9915, 0.6356, 0.9576, 0.6356, 0.9576, 0.6017, 0.3051, 0.9322, 0.3051, 0.9661, 0.2712, 0.9661, 0.2712, 0.9322, 0.2542, 0.08475, 0.2542, 0.05085, 0.3051, 0.05085, 0.3051, 0.08475, 0.6949, 0.9576, 0.661, 0.9576, 0.661, 0.9068, 0.6949, 0.9068, 0.9153, 0.9237, 0.9492, 0.9237, 0.9492, 0.9746, 0.9153, 0.9746, 0.4068, 0.8814, 0.4407, 0.8814, 0.4407, 0.9322, 0.4068, 0.9322, 0.8136, 0.9237, 0.8475, 0.9237, 0.8475, 0.9746, 0.8136, 0.9746, 0.8814, 0.9746, 0.8475, 0.9746, 0.8475, 0.9237, 0.8814, 0.9237, 0.661, 0.9915, 0.661, 0.9576, 0.6949, 0.9576, 0.6949, 0.9915, 0.5593, 0.8559, 0.5932, 0.8559, 0.5932, 0.9068, 0.5593, 0.9068, 0.4407, 0.8814, 0.4746, 0.8814, 0.4746, 0.9322, 0.4407, 0.9322, 0.5085, 0.9322, 0.4746, 0.9322, 0.4746, 0.8814, 0.5085, 0.8814, 0.7797, 0.4746, 0.8136, 0.4746, 0.8136, 0.5085, 0.7797, 0.5085, 0.1695, 0.5932, 0.1695, 0.5593, 0.2034, 0.5593, 0.2034, 0.5932, 0.08475, 0.1186, 0.08475, 0.1525, 0.05085, 0.1525, 0.05085, 0.1186, 0.4915, 0.3729, 0.4915, 0.4068, 0.4576, 0.4068, 0.4576, 0.3729, 0.339, 0.6186, 0.3051, 0.6186, 0.3051, 0.5847, 0.339, 0.5847, 0.0678, 0.4915, 0.0678, 0.4576, 0.1017, 0.4576, 0.1017, 0.4915, 0.339, 0.6864, 0.3051, 0.6864, 0.3051, 0.6525, 0.339, 0.6525, 0.339, 0.6525, 0.3051, 0.6525, 0.3051, 0.6186, 0.339, 0.6186, 0.5593, 0.3729, 0.5593, 0.4068, 0.5254, 0.4068, 0.5254, 0.3729, 0.5254, 0.3729, 0.5254, 0.4068, 0.4915, 0.4068, 0.4915, 0.3729, 0.1525, 0.1186, 0.1525, 0.1525, 0.1186, 0.1525, 0.1186, 0.1186, 0.1186, 0.1186, 0.1186, 0.1525, 0.08475, 0.1525, 0.08475, 0.1186, 0.08475, 0.1525, 0.1186, 0.1525, 0.1186, 0.2034, 0.08475, 0.2034, 0.9068, 0.0339, 0.9068, 0.0678, 0.8559, 0.0678, 0.8559, 0.0339, 0.1186, 0.05085, 0.1186, 0.08475, 0.08475, 0.08475, 0.08475, 0.05085, 0.7119, 0.9237, 0.7458, 0.9237, 0.7458, 0.9746, 0.7119, 0.9746, 0.1525, 0.05085, 0.1525, 0.08475, 0.1186, 0.08475, 0.1186, 0.05085, 0.1525, 0.08475, 0.1525, 0.1186, 0.1186, 0.1186, 0.1186, 0.08475, 0.4068, 0.6525, 0.3729, 0.6525, 0.3729, 0.6186, 0.4068, 0.6186, 0.3729, 0.6525, 0.339, 0.6525, 0.339, 0.6186, 0.3729, 0.6186, 0.4068, 0.6864, 0.3729, 0.6864, 0.3729, 0.6525, 0.4068, 0.6525, 0.9746, 0.3729, 0.9746, 0.339, 1.0, 0.339, 1.0, 0.3729, 0.0678, 0.5593, 0.0678, 0.5254, 0.1017, 0.5254, 0.1017, 0.5593, 0.0678, 0.5254, 0.0678, 0.4915, 0.1017, 0.4915, 0.1017, 0.5254, 0.4068, 0.6186, 0.3729, 0.6186, 0.3729, 0.5847, 0.4068, 0.5847, 0.3729, 0.6186, 0.339, 0.6186, 0.339, 0.5847, 0.3729, 0.5847, 0.08475, 0.05085, 0.08475, 0.08475, 0.05085, 0.08475, 0.05085, 0.05085, 0.08475, 0.08475, 0.08475, 0.1186, 0.05085, 0.1186, 0.05085, 0.08475, 0.1695, 0.661, 0.1695, 0.6271, 0.2034, 0.6271, 0.2034, 0.661, 0.1695, 0.6271, 0.1695, 0.5932, 0.2034, 0.5932, 0.2034, 0.6271, 0.9492, 0.5339, 0.9492, 0.5678, 0.9237, 0.5678, 0.9237, 0.5339, 0.7458, 0.5085, 0.7797, 0.5085, 0.7797, 0.5339, 0.7458, 0.5339, 0.1017, 0.661, 0.1017, 0.6271, 0.1356, 0.6271, 0.1356, 0.661, 0.1356, 0.661, 0.1356, 0.6271, 0.1695, 0.6271, 0.1695, 0.661, 1.591e-08, 0.5254, 1.061e-08, 0.4915, 0.0339, 0.4915, 0.0339, 0.5254, 0.9322, 0.1525, 0.9661, 0.1525, 0.9661, 0.2034, 0.9322, 0.2034, 2.122e-08, 0.5593, 1.591e-08, 0.5254, 0.0339, 0.5254, 0.0339, 0.5593, 0.0339, 0.5593, 0.0339, 0.5254, 0.0678, 0.5254, 0.0678, 0.5593, 0.7119, 0.4407, 0.7458, 0.4407, 0.7458, 0.4746, 0.7119, 0.4746, 0.8475, 0.7373, 0.8475, 0.7034, 0.8983, 0.7034, 0.8983, 0.7373, 0.7119, 0.4068, 0.7458, 0.4068, 0.7458, 0.4407, 0.7119, 0.4407, 0.0678, 0.4576, 0.0339, 0.4576, 0.0339, 0.4068, 0.0678, 0.4068, 0.1525, 0.05085, 0.1186, 0.05085, 0.1186, 0.0, 0.1525, 5.304e-09, 0.1186, 0.05085, 0.08475, 0.05085, 0.08475, 2.652e-09, 0.1186, 0.0, 0.5593, 0.3051, 0.5593, 0.339, 0.5254, 0.339, 0.5254, 0.3051, 0.5593, 0.339, 0.5593, 0.3729, 0.5254, 0.3729, 0.5254, 0.339, 0.6271, 0.9068, 0.661, 0.9068, 0.661, 0.9576, 0.6271, 0.9576, 0.0339, 0.4915, 0.0339, 0.4576, 0.0678, 0.4576, 0.0678, 0.4915, 0.8305, 0.839, 0.8305, 0.8051, 0.8814, 0.8051, 0.8814, 0.839, 0.1356, 0.661, 0.1695, 0.661, 0.1695, 0.7119, 0.1356, 0.7119, 0.9492, 0.5678, 0.9492, 0.6017, 0.9237, 0.6017, 0.9237, 0.5678, 0.339, 0.5847, 0.3051, 0.5847, 0.3051, 0.5593, 0.339, 0.5593, 0.7119, 0.4746, 0.7458, 0.4746, 0.7458, 0.5085, 0.7119, 0.5085, 0.7458, 0.4746, 0.7797, 0.4746, 0.7797, 0.5085, 0.7458, 0.5085, 0.7119, 0.8051, 0.7119, 0.7712, 0.7458, 0.7712, 0.7458, 0.8051, 0.7458, 0.8051, 0.7458, 0.7712, 0.7797, 0.7712, 0.7797, 0.8051, 0.7119, 0.7712, 0.7119, 0.7373, 0.7458, 0.7373, 0.7458, 0.7712, 0.7458, 0.7712, 0.7458, 0.7373, 0.7797, 0.7373, 0.7797, 0.7712, 0.9237, 0.6695, 0.9237, 0.7034, 0.8983, 0.7034, 0.8983, 0.6695, 0.3729, 0.5847, 0.339, 0.5847, 0.339, 0.5593, 0.3729, 0.5593, 0.7119, 0.5085, 0.7458, 0.5085, 0.7458, 0.5339, 0.7119, 0.5339, 0.9237, 0.7034, 0.9237, 0.7373, 0.8983, 0.7373, 0.8983, 0.7034, 0.7458, 0.8729, 0.7119, 0.8729, 0.7119, 0.839, 0.7458, 0.839, 0.7458, 0.839, 0.7119, 0.839, 0.7119, 0.8051, 0.7458, 0.8051, 0.7797, 0.839, 0.7458, 0.839, 0.7458, 0.8051, 0.7797, 0.8051, 0.7797, 0.8729, 0.7458, 0.8729, 0.7458, 0.839, 0.7797, 0.839, 0.9068, 0.0, 0.9068, 0.0339, 0.8559, 0.0339, 0.8559, 2.652e-09, 0.0339, 0.4576, 5.304e-09, 0.4576, 0.0, 0.4068, 0.0339, 0.4068, 0.8475, 0.7034, 0.8475, 0.6695, 0.8983, 0.6695, 0.8983, 0.7034, 0.05085, 0.1525, 0.08475, 0.1525, 0.08475, 0.2034, 0.05085, 0.2034, 0.9831, 0.4407, 0.9831, 0.4746, 0.9492, 0.4746, 0.9492, 0.4407, 0.6864, 0.3729, 0.6864, 0.4068, 0.661, 0.4068, 0.661, 0.3729, 0.1017, 0.5254, 0.1017, 0.4915, 0.1271, 0.4915, 0.1271, 0.5254, 0.322, 1.0, 0.322, 0.9661, 0.3475, 0.9661, 0.3475, 1.0, 0.8559, 0.2712, 0.8559, 0.3051, 0.822, 0.3051, 0.822, 0.2712, 0.8559, 0.3051, 0.8559, 0.339, 0.822, 0.339, 0.822, 0.3051, 0.822, 0.2712, 0.822, 0.3051, 0.7881, 0.3051, 0.7881, 0.2712, 0.822, 0.3051, 0.822, 0.339, 0.7881, 0.339, 0.7881, 0.3051, 0.1017, 0.8136, 0.1017, 0.8475, 0.05085, 0.8475, 0.05085, 0.8136, 0.8305, 0.8729, 0.8305, 0.839, 0.8814, 0.839, 0.8814, 0.8729, 0.1695, 0.661, 0.2034, 0.661, 0.2034, 0.7119, 0.1695, 0.7119, 0.1017, 0.8475, 0.1017, 0.8814, 0.05085, 0.8814, 0.05085, 0.8475, 0.6271, 0.9915, 0.6271, 0.9576, 0.661, 0.9576, 0.661, 0.9915, 0.9068, 0.4068, 0.9068, 0.3729, 0.9407, 0.3729, 0.9407, 0.4068, 0.05085, 0.1186, 0.05085, 0.1525, 0.0, 0.1525, 0.0, 0.1186, 0.1356, 0.9831, 0.1017, 0.9831, 0.1017, 0.9322, 0.1356, 0.9322, 0.9492, 0.4576, 0.9153, 0.4576, 0.9153, 0.4068, 0.9492, 0.4068, 0.6271, 0.9068, 0.5932, 0.9068, 0.5932, 0.8559, 0.6271, 0.8559, 0.0678, 0.9322, 0.1017, 0.9322, 0.1017, 0.9831, 0.0678, 0.9831, 0.1356, 0.9322, 0.1695, 0.9322, 0.1695, 0.9831, 0.1356, 0.9831, 0.6271, 0.9576, 0.6271, 0.9915, 0.5932, 0.9915, 0.5932, 0.9576, 0.8814, 0.5254, 0.8475, 0.5254, 0.8475, 0.4746, 0.8814, 0.4746, 0.1695, 0.9322, 0.1356, 0.9322, 0.1356, 0.8814, 0.1695, 0.8814, 0.9661, 0.1525, 0.9322, 0.1525, 0.9322, 0.1017, 0.9661, 0.1017])
me_tessellation.materials.append(mat_material)
me_tessellation.use_remesh_preserve_volume = False
me_tessellation.use_remesh_preserve_attributes = False
me_tessellation.use_mirror_vertex_groups = False
me_tessellation.update()

# ---- objects
ob_tessellation = bpy.data.objects.new('Tessellation', me_tessellation)

# ---- transforms, parenting, visibility, modifiers, constraints
ob_tessellation.location = (0.0, 0.0, 0.0)
ob_tessellation.lineart.crease_threshold = 0.0

# ---- collection membership
col_collection.objects.link(ob_tessellation)

# ---- scene / render settings (as saved in the file)
scene.frame_start = 1; scene.frame_end = 250; scene.frame_set(1)
scene.render.engine = 'BLENDER_EEVEE_NEXT'
scene.cycles.use_denoising = False
scene.cycles.samples = 128
scene.cycles.sampling_pattern = 'TABULATED_SOBOL'
scene.cycles.use_adaptive_sampling = False
scene.cycles.use_light_tree = False
scene.view_settings.view_transform = 'Filmic'
bpy.context.view_layer.update()

# ---- added for rendering (the .blend has no active camera and no usable light): camera, sun
cam_auto = bpy.data.cameras.new('AutoCamera')
cam_auto.lens = 50.0
cam_auto.sensor_width = 36.0
cam_auto.clip_end = 1000.0
ob_auto_camera = bpy.data.objects.new('AutoCamera', cam_auto)
scene.collection.objects.link(ob_auto_camera)
ob_auto_camera.location = (6.86801, -8.24161, 5.49441)
ob_auto_camera.rotation_euler = (1.09748, -7.21219e-08, 0.694738)
scene.camera = ob_auto_camera
light_auto_sun = bpy.data.lights.new('AutoSun', 'SUN')
light_auto_sun.energy = 3.0
light_auto_sun.angle = 0.0523599
ob_auto_sun = bpy.data.objects.new('AutoSun', light_auto_sun)
scene.collection.objects.link(ob_auto_sun)
ob_auto_sun.rotation_euler = (0.872665, 0.174533, 0.523599)
bpy.context.view_layer.update()
